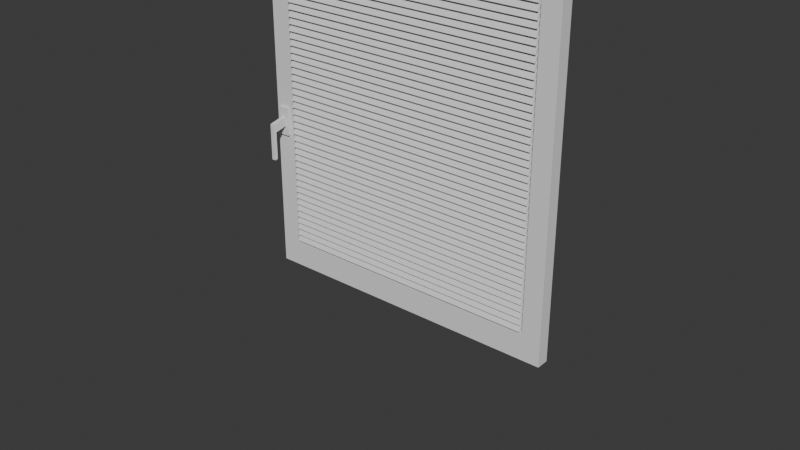 # Source: okno.blend  (saved by Blender 4.2.66; exported with 4.5.12 LTS)
import bpy
from mathutils import Matrix  # noqa: F401  (used for matrix-valued properties, if any)

bpy.ops.wm.read_factory_settings(use_empty=True)
scene = bpy.context.scene
scene.name = 'Scene'

# ---- collections
col_collection = bpy.data.collections.new('Collection'); scene.collection.children.link(col_collection)

# ---- world
world_world = bpy.data.worlds.new('World'); scene.world = world_world
world_world.use_nodes = True; world_world.node_tree.nodes.clear()
_N = world_world.node_tree.nodes; _L = world_world.node_tree.links
n0 = _N.new('ShaderNodeOutputWorld'); n0.name = 'World Output'; n0.location = (300, 300)
n1 = _N.new('ShaderNodeBackground'); n1.name = 'Background'; n1.location = (10, 300)
n1.inputs[0].default_value = (0.05088, 0.05088, 0.05088, 1.0)
_L.new(n1.outputs[0], n0.inputs[0])
n0.is_active_output = True
world_world.color = (0.05088, 0.05088, 0.05088)
world_world.sun_shadow_jitter_overblur = 0.0

# ---- meshes
me_cube_001 = bpy.data.meshes.new('Cube.001')
me_cube_001.from_pydata([(-0.5263, -0.025, 0.1), (-0.5263, -0.025, 1.3), (0.5263, -0.025, 1.3), (0.5263, -0.025, 0.1), (-0.6, -0.025, 0.0), (-0.6, -0.025, 1.4), (-0.6, 0.025, 1.4), (-0.6, 0.025, 0.0), (0.6, 0.025, 0.0), (0.6, 0.025, 1.4), (0.6, -0.025, 1.4), (0.6, -0.025, 0.0), (-0.5263, -0.0125, 0.1), (-0.5263, -0.0125, 1.3), (0.5263, -0.0125, 1.3), (0.5263, -0.0125, 0.1), (-0.5194, -0.03056, 1.271), (0.5194, -0.03056, 1.271), (-0.5194, -0.01788, 1.298), (0.5194, -0.01788, 1.298), (-0.5194, -0.01335, 1.296), (-0.5194, -0.02603, 1.269), (0.5194, -0.02603, 1.269), (0.5194, -0.01335, 1.296), (-0.5194, -0.03056, 1.245), (0.5194, -0.03056, 1.245), (-0.5194, -0.01788, 1.272), (0.5194, -0.01788, 1.272), (-0.5194, -0.01335, 1.27), (-0.5194, -0.02603, 1.243), (0.5194, -0.02603, 1.243), (0.5194, -0.01335, 1.27), (-0.5194, -0.03056, 1.218), (0.5194, -0.03056, 1.218), (-0.5194, -0.01788, 1.245), (0.5194, -0.01788, 1.245), (-0.5194, -0.01335, 1.243), (-0.5194, -0.02603, 1.216), (0.5194, -0.02603, 1.216), (0.5194, -0.01335, 1.243), (-0.5194, -0.03056, 1.192), (0.5194, -0.03056, 1.192), (-0.5194, -0.01788, 1.219), (0.5194, -0.01788, 1.219), (-0.5194, -0.01335, 1.217), (-0.5194, -0.02603, 1.19), (0.5194, -0.02603, 1.19), (0.5194, -0.01335, 1.217), (-0.5194, -0.03056, 1.166), (0.5194, -0.03056, 1.166), (-0.5194, -0.01788, 1.193), (0.5194, -0.01788, 1.193), (-0.5194, -0.01335, 1.191), (-0.5194, -0.02603, 1.163), (0.5194, -0.02603, 1.163), (0.5194, -0.01335, 1.191), (-0.5194, -0.03056, 1.139), (0.5194, -0.03056, 1.139), (-0.5194, -0.01788, 1.166), (0.5194, -0.01788, 1.166), (-0.5194, -0.01335, 1.164), (-0.5194, -0.02603, 1.137), (0.5194, -0.02603, 1.137), (0.5194, -0.01335, 1.164), (-0.5194, -0.03056, 1.113), (0.5194, -0.03056, 1.113), (-0.5194, -0.01788, 1.14), (0.5194, -0.01788, 1.14), (-0.5194, -0.01335, 1.138), (-0.5194, -0.02603, 1.111), (0.5194, -0.02603, 1.111), (0.5194, -0.01335, 1.138), (-0.5194, -0.03056, 1.086), (0.5194, -0.03056, 1.086), (-0.5194, -0.01788, 1.114), (0.5194, -0.01788, 1.114), (-0.5194, -0.01335, 1.111), (-0.5194, -0.02603, 1.084), (0.5194, -0.02603, 1.084), (0.5194, -0.01335, 1.111), (-0.5194, -0.03056, 1.06), (0.5194, -0.03056, 1.06), (-0.5194, -0.01788, 1.087), (0.5194, -0.01788, 1.087), (-0.5194, -0.01335, 1.085), (-0.5194, -0.02603, 1.058), (0.5194, -0.02603, 1.058), (0.5194, -0.01335, 1.085), (-0.5194, -0.03056, 1.034), (0.5194, -0.03056, 1.034), (-0.5194, -0.01788, 1.061), (0.5194, -0.01788, 1.061), (-0.5194, -0.01335, 1.059), (-0.5194, -0.02603, 1.032), (0.5194, -0.02603, 1.032), (0.5194, -0.01335, 1.059), (-0.5194, -0.03056, 1.007), (0.5194, -0.03056, 1.007), (-0.5194, -0.01788, 1.034), (0.5194, -0.01788, 1.034), (-0.5194, -0.01335, 1.032), (-0.5194, -0.02603, 1.005), (0.5194, -0.02603, 1.005), (0.5194, -0.01335, 1.032), (-0.5194, -0.03056, 0.9809), (0.5194, -0.03056, 0.9809), (-0.5194, -0.01788, 1.008), (0.5194, -0.01788, 1.008), (-0.5194, -0.01335, 1.006), (-0.5194, -0.02603, 0.9788), (0.5194, -0.02603, 0.9788), (0.5194, -0.01335, 1.006), (-0.5194, -0.03056, 0.9546), (0.5194, -0.03056, 0.9546), (-0.5194, -0.01788, 0.9818), (0.5194, -0.01788, 0.9818), (-0.5194, -0.01335, 0.9796), (-0.5194, -0.02603, 0.9524), (0.5194, -0.02603, 0.9524), (0.5194, -0.01335, 0.9796), (-0.5194, -0.03056, 0.9282), (0.5194, -0.03056, 0.9282), (-0.5194, -0.01788, 0.9554), (0.5194, -0.01788, 0.9554), (-0.5194, -0.01335, 0.9533), (-0.5194, -0.02603, 0.9261), (0.5194, -0.02603, 0.9261), (0.5194, -0.01335, 0.9533), (-0.5194, -0.03056, 0.9018), (0.5194, -0.03056, 0.9018), (-0.5194, -0.01788, 0.929), (0.5194, -0.01788, 0.929), (-0.5194, -0.01335, 0.9269), (-0.5194, -0.02603, 0.8997), (0.5194, -0.02603, 0.8997), (0.5194, -0.01335, 0.9269), (-0.5194, -0.03056, 0.8754), (0.5194, -0.03056, 0.8754), (-0.5194, -0.01788, 0.9026), (0.5194, -0.01788, 0.9026), (-0.5194, -0.01335, 0.9005), (-0.5194, -0.02603, 0.8733), (0.5194, -0.02603, 0.8733), (0.5194, -0.01335, 0.9005), (-0.5194, -0.03056, 0.8491), (0.5194, -0.03056, 0.8491), (-0.5194, -0.01788, 0.8763), (0.5194, -0.01788, 0.8763), (-0.5194, -0.01335, 0.8742), (-0.5194, -0.02603, 0.847), (0.5194, -0.02603, 0.847), (0.5194, -0.01335, 0.8742), (-0.5194, -0.03056, 0.8227), (0.5194, -0.03056, 0.8227), (-0.5194, -0.01788, 0.8499), (0.5194, -0.01788, 0.8499), (-0.5194, -0.01335, 0.8478), (-0.5194, -0.02603, 0.8206), (0.5194, -0.02603, 0.8206), (0.5194, -0.01335, 0.8478), (-0.5194, -0.03056, 0.7963), (0.5194, -0.03056, 0.7963), (-0.5194, -0.01788, 0.8235), (0.5194, -0.01788, 0.8235), (-0.5194, -0.01335, 0.8214), (-0.5194, -0.02603, 0.7942), (0.5194, -0.02603, 0.7942), (0.5194, -0.01335, 0.8214), (-0.5194, -0.03056, 0.77), (0.5194, -0.03056, 0.77), (-0.5194, -0.01788, 0.7971), (0.5194, -0.01788, 0.7971), (-0.5194, -0.01335, 0.795), (-0.5194, -0.02603, 0.7678), (0.5194, -0.02603, 0.7678), (0.5194, -0.01335, 0.795), (-0.5194, -0.03056, 0.7436), (0.5194, -0.03056, 0.7436), (-0.5194, -0.01788, 0.7708), (0.5194, -0.01788, 0.7708), (-0.5194, -0.01335, 0.7687), (-0.5194, -0.02603, 0.7415), (0.5194, -0.02603, 0.7415), (0.5194, -0.01335, 0.7687), (-0.5194, -0.03056, 0.7172), (0.5194, -0.03056, 0.7172), (-0.5194, -0.01788, 0.7444), (0.5194, -0.01788, 0.7444), (-0.5194, -0.01335, 0.7423), (-0.5194, -0.02603, 0.7151), (0.5194, -0.02603, 0.7151), (0.5194, -0.01335, 0.7423), (-0.5194, -0.03056, 0.6908), (0.5194, -0.03056, 0.6908), (-0.5194, -0.01788, 0.718), (0.5194, -0.01788, 0.718), (-0.5194, -0.01335, 0.7159), (-0.5194, -0.02603, 0.6887), (0.5194, -0.02603, 0.6887), (0.5194, -0.01335, 0.7159), (-0.5194, -0.03056, 0.6645), (0.5194, -0.03056, 0.6645), (-0.5194, -0.01788, 0.6917), (0.5194, -0.01788, 0.6917), (-0.5194, -0.01335, 0.6895), (-0.5194, -0.02603, 0.6624), (0.5194, -0.02603, 0.6624), (0.5194, -0.01335, 0.6895), (-0.5194, -0.03056, 0.6381), (0.5194, -0.03056, 0.6381), (-0.5194, -0.01788, 0.6653), (0.5194, -0.01788, 0.6653), (-0.5194, -0.01335, 0.6632), (-0.5194, -0.02603, 0.636), (0.5194, -0.02603, 0.636), (0.5194, -0.01335, 0.6632), (-0.5194, -0.03056, 0.6117), (0.5194, -0.03056, 0.6117), (-0.5194, -0.01788, 0.6389), (0.5194, -0.01788, 0.6389), (-0.5194, -0.01335, 0.6368), (-0.5194, -0.02603, 0.6096), (0.5194, -0.02603, 0.6096), (0.5194, -0.01335, 0.6368), (-0.5194, -0.03056, 0.5854), (0.5194, -0.03056, 0.5854), (-0.5194, -0.01788, 0.6125), (0.5194, -0.01788, 0.6125), (-0.5194, -0.01335, 0.6104), (-0.5194, -0.02603, 0.5832), (0.5194, -0.02603, 0.5832), (0.5194, -0.01335, 0.6104), (-0.5194, -0.03056, 0.559), (0.5194, -0.03056, 0.559), (-0.5194, -0.01788, 0.5862), (0.5194, -0.01788, 0.5862), (-0.5194, -0.01335, 0.5841), (-0.5194, -0.02603, 0.5569), (0.5194, -0.02603, 0.5569), (0.5194, -0.01335, 0.5841), (-0.5194, -0.03056, 0.5326), (0.5194, -0.03056, 0.5326), (-0.5194, -0.01788, 0.5598), (0.5194, -0.01788, 0.5598), (-0.5194, -0.01335, 0.5577), (-0.5194, -0.02603, 0.5305), (0.5194, -0.02603, 0.5305), (0.5194, -0.01335, 0.5577), (-0.5194, -0.03056, 0.5062), (0.5194, -0.03056, 0.5062), (-0.5194, -0.01788, 0.5334), (0.5194, -0.01788, 0.5334), (-0.5194, -0.01335, 0.5313), (-0.5194, -0.02603, 0.5041), (0.5194, -0.02603, 0.5041), (0.5194, -0.01335, 0.5313), (-0.5194, -0.03056, 0.4799), (0.5194, -0.03056, 0.4799), (-0.5194, -0.01788, 0.5071), (0.5194, -0.01788, 0.5071), (-0.5194, -0.01335, 0.5049), (-0.5194, -0.02603, 0.4778), (0.5194, -0.02603, 0.4778), (0.5194, -0.01335, 0.5049), (-0.5194, -0.03056, 0.4535), (0.5194, -0.03056, 0.4535), (-0.5194, -0.01788, 0.4807), (0.5194, -0.01788, 0.4807), (-0.5194, -0.01335, 0.4786), (-0.5194, -0.02603, 0.4514), (0.5194, -0.02603, 0.4514), (0.5194, -0.01335, 0.4786), (-0.5194, -0.03056, 0.4271), (0.5194, -0.03056, 0.4271), (-0.5194, -0.01788, 0.4543), (0.5194, -0.01788, 0.4543), (-0.5194, -0.01335, 0.4522), (-0.5194, -0.02603, 0.425), (0.5194, -0.02603, 0.425), (0.5194, -0.01335, 0.4522), (-0.5194, -0.03056, 0.4007), (0.5194, -0.03056, 0.4007), (-0.5194, -0.01788, 0.4279), (0.5194, -0.01788, 0.4279), (-0.5194, -0.01335, 0.4258), (-0.5194, -0.02603, 0.3986), (0.5194, -0.02603, 0.3986), (0.5194, -0.01335, 0.4258), (-0.5194, -0.03056, 0.3744), (0.5194, -0.03056, 0.3744), (-0.5194, -0.01788, 0.4016), (0.5194, -0.01788, 0.4016), (-0.5194, -0.01335, 0.3995), (-0.5194, -0.02603, 0.3723), (0.5194, -0.02603, 0.3723), (0.5194, -0.01335, 0.3995), (-0.5194, -0.03056, 0.348), (0.5194, -0.03056, 0.348), (-0.5194, -0.01788, 0.3752), (0.5194, -0.01788, 0.3752), (-0.5194, -0.01335, 0.3731), (-0.5194, -0.02603, 0.3459), (0.5194, -0.02603, 0.3459), (0.5194, -0.01335, 0.3731), (-0.5194, -0.03056, 0.3216), (0.5194, -0.03056, 0.3216), (-0.5194, -0.01788, 0.3488), (0.5194, -0.01788, 0.3488), (-0.5194, -0.01335, 0.3467), (-0.5194, -0.02603, 0.3195), (0.5194, -0.02603, 0.3195), (0.5194, -0.01335, 0.3467), (-0.5194, -0.03056, 0.2953), (0.5194, -0.03056, 0.2953), (-0.5194, -0.01788, 0.3225), (0.5194, -0.01788, 0.3225), (-0.5194, -0.01335, 0.3203), (-0.5194, -0.02603, 0.2931), (0.5194, -0.02603, 0.2931), (0.5194, -0.01335, 0.3203), (-0.5194, -0.03056, 0.2689), (0.5194, -0.03056, 0.2689), (-0.5194, -0.01788, 0.2961), (0.5194, -0.01788, 0.2961), (-0.5194, -0.01335, 0.294), (-0.5194, -0.02603, 0.2668), (0.5194, -0.02603, 0.2668), (0.5194, -0.01335, 0.294), (-0.5194, -0.03056, 0.2425), (0.5194, -0.03056, 0.2425), (-0.5194, -0.01788, 0.2697), (0.5194, -0.01788, 0.2697), (-0.5194, -0.01335, 0.2676), (-0.5194, -0.02603, 0.2404), (0.5194, -0.02603, 0.2404), (0.5194, -0.01335, 0.2676), (-0.5194, -0.03056, 0.2161), (0.5194, -0.03056, 0.2161), (-0.5194, -0.01788, 0.2433), (0.5194, -0.01788, 0.2433), (-0.5194, -0.01335, 0.2412), (-0.5194, -0.02603, 0.214), (0.5194, -0.02603, 0.214), (0.5194, -0.01335, 0.2412), (-0.5194, -0.03056, 0.1898), (0.5194, -0.03056, 0.1898), (-0.5194, -0.01788, 0.217), (0.5194, -0.01788, 0.217), (-0.5194, -0.01335, 0.2148), (-0.5194, -0.02603, 0.1877), (0.5194, -0.02603, 0.1877), (0.5194, -0.01335, 0.2148), (-0.5194, -0.03056, 0.1634), (0.5194, -0.03056, 0.1634), (-0.5194, -0.01788, 0.1906), (0.5194, -0.01788, 0.1906), (-0.5194, -0.01335, 0.1885), (-0.5194, -0.02603, 0.1613), (0.5194, -0.02603, 0.1613), (0.5194, -0.01335, 0.1885), (-0.5194, -0.03056, 0.137), (0.5194, -0.03056, 0.137), (-0.5194, -0.01788, 0.1642), (0.5194, -0.01788, 0.1642), (-0.5194, -0.01335, 0.1621), (-0.5194, -0.02603, 0.1349), (0.5194, -0.02603, 0.1349), (0.5194, -0.01335, 0.1621), (-0.5194, -0.03056, 0.1107), (0.5194, -0.03056, 0.1107), (-0.5194, -0.01788, 0.1378), (0.5194, -0.01788, 0.1378), (-0.5194, -0.01335, 0.1357), (-0.5194, -0.02603, 0.1085), (0.5194, -0.02603, 0.1085), (0.5194, -0.01335, 0.1357)], [], [(4, 5, 6, 7), (8, 9, 10, 11), (7, 8, 11, 4), (9, 6, 5, 10), (0, 1, 5, 4), (2, 3, 11, 10), (3, 0, 4, 11), (1, 2, 10, 5), (15, 14, 13, 12), (1, 0, 12, 13), (2, 1, 13, 14), (3, 2, 14, 15), (0, 3, 15, 12), (16, 17, 19, 18), (21, 20, 23, 22), (19, 23, 20, 18), (16, 21, 22, 17), (17, 22, 23, 19), (18, 20, 21, 16), (24, 25, 27, 26), (29, 28, 31, 30), (27, 31, 28, 26), (24, 29, 30, 25), (25, 30, 31, 27), (26, 28, 29, 24), (32, 33, 35, 34), (37, 36, 39, 38), (35, 39, 36, 34), (32, 37, 38, 33), (33, 38, 39, 35), (34, 36, 37, 32), (40, 41, 43, 42), (45, 44, 47, 46), (43, 47, 44, 42), (40, 45, 46, 41), (41, 46, 47, 43), (42, 44, 45, 40), (48, 49, 51, 50), (53, 52, 55, 54), (51, 55, 52, 50), (48, 53, 54, 49), (49, 54, 55, 51), (50, 52, 53, 48), (56, 57, 59, 58), (61, 60, 63, 62), (59, 63, 60, 58), (56, 61, 62, 57), (57, 62, 63, 59), (58, 60, 61, 56), (64, 65, 67, 66), (69, 68, 71, 70), (67, 71, 68, 66), (64, 69, 70, 65), (65, 70, 71, 67), (66, 68, 69, 64), (72, 73, 75, 74), (77, 76, 79, 78), (75, 79, 76, 74), (72, 77, 78, 73), (73, 78, 79, 75), (74, 76, 77, 72), (80, 81, 83, 82), (85, 84, 87, 86), (83, 87, 84, 82), (80, 85, 86, 81), (81, 86, 87, 83), (82, 84, 85, 80), (88, 89, 91, 90), (93, 92, 95, 94), (91, 95, 92, 90), (88, 93, 94, 89), (89, 94, 95, 91), (90, 92, 93, 88), (96, 97, 99, 98), (101, 100, 103, 102), (99, 103, 100, 98), (96, 101, 102, 97), (97, 102, 103, 99), (98, 100, 101, 96), (104, 105, 107, 106), (109, 108, 111, 110), (107, 111, 108, 106), (104, 109, 110, 105), (105, 110, 111, 107), (106, 108, 109, 104), (112, 113, 115, 114), (117, 116, 119, 118), (115, 119, 116, 114), (112, 117, 118, 113), (113, 118, 119, 115), (114, 116, 117, 112), (120, 121, 123, 122), (125, 124, 127, 126), (123, 127, 124, 122), (120, 125, 126, 121), (121, 126, 127, 123), (122, 124, 125, 120), (128, 129, 131, 130), (133, 132, 135, 134), (131, 135, 132, 130), (128, 133, 134, 129), (129, 134, 135, 131), (130, 132, 133, 128), (136, 137, 139, 138), (141, 140, 143, 142), (139, 143, 140, 138), (136, 141, 142, 137), (137, 142, 143, 139), (138, 140, 141, 136), (144, 145, 147, 146), (149, 148, 151, 150), (147, 151, 148, 146), (144, 149, 150, 145), (145, 150, 151, 147), (146, 148, 149, 144), (152, 153, 155, 154), (157, 156, 159, 158), (155, 159, 156, 154), (152, 157, 158, 153), (153, 158, 159, 155), (154, 156, 157, 152), (160, 161, 163, 162), (165, 164, 167, 166), (163, 167, 164, 162), (160, 165, 166, 161), (161, 166, 167, 163), (162, 164, 165, 160), (168, 169, 171, 170), (173, 172, 175, 174), (171, 175, 172, 170), (168, 173, 174, 169), (169, 174, 175, 171), (170, 172, 173, 168), (176, 177, 179, 178), (181, 180, 183, 182), (179, 183, 180, 178), (176, 181, 182, 177), (177, 182, 183, 179), (178, 180, 181, 176), (184, 185, 187, 186), (189, 188, 191, 190), (187, 191, 188, 186), (184, 189, 190, 185), (185, 190, 191, 187), (186, 188, 189, 184), (192, 193, 195, 194), (197, 196, 199, 198), (195, 199, 196, 194), (192, 197, 198, 193), (193, 198, 199, 195), (194, 196, 197, 192), (200, 201, 203, 202), (205, 204, 207, 206), (203, 207, 204, 202), (200, 205, 206, 201), (201, 206, 207, 203), (202, 204, 205, 200), (208, 209, 211, 210), (213, 212, 215, 214), (211, 215, 212, 210), (208, 213, 214, 209), (209, 214, 215, 211), (210, 212, 213, 208), (216, 217, 219, 218), (221, 220, 223, 222), (219, 223, 220, 218), (216, 221, 222, 217), (217, 222, 223, 219), (218, 220, 221, 216), (224, 225, 227, 226), (229, 228, 231, 230), (227, 231, 228, 226), (224, 229, 230, 225), (225, 230, 231, 227), (226, 228, 229, 224), (232, 233, 235, 234), (237, 236, 239, 238), (235, 239, 236, 234), (232, 237, 238, 233), (233, 238, 239, 235), (234, 236, 237, 232), (240, 241, 243, 242), (245, 244, 247, 246), (243, 247, 244, 242), (240, 245, 246, 241), (241, 246, 247, 243), (242, 244, 245, 240), (248, 249, 251, 250), (253, 252, 255, 254), (251, 255, 252, 250), (248, 253, 254, 249), (249, 254, 255, 251), (250, 252, 253, 248), (256, 257, 259, 258), (261, 260, 263, 262), (259, 263, 260, 258), (256, 261, 262, 257), (257, 262, 263, 259), (258, 260, 261, 256), (264, 265, 267, 266), (269, 268, 271, 270), (267, 271, 268, 266), (264, 269, 270, 265), (265, 270, 271, 267), (266, 268, 269, 264), (272, 273, 275, 274), (277, 276, 279, 278), (275, 279, 276, 274), (272, 277, 278, 273), (273, 278, 279, 275), (274, 276, 277, 272), (280, 281, 283, 282), (285, 284, 287, 286), (283, 287, 284, 282), (280, 285, 286, 281), (281, 286, 287, 283), (282, 284, 285, 280), (288, 289, 291, 290), (293, 292, 295, 294), (291, 295, 292, 290), (288, 293, 294, 289), (289, 294, 295, 291), (290, 292, 293, 288), (296, 297, 299, 298), (301, 300, 303, 302), (299, 303, 300, 298), (296, 301, 302, 297), (297, 302, 303, 299), (298, 300, 301, 296), (304, 305, 307, 306), (309, 308, 311, 310), (307, 311, 308, 306), (304, 309, 310, 305), (305, 310, 311, 307), (306, 308, 309, 304), (312, 313, 315, 314), (317, 316, 319, 318), (315, 319, 316, 314), (312, 317, 318, 313), (313, 318, 319, 315), (314, 316, 317, 312), (320, 321, 323, 322), (325, 324, 327, 326), (323, 327, 324, 322), (320, 325, 326, 321), (321, 326, 327, 323), (322, 324, 325, 320), (328, 329, 331, 330), (333, 332, 335, 334), (331, 335, 332, 330), (328, 333, 334, 329), (329, 334, 335, 331), (330, 332, 333, 328), (336, 337, 339, 338), (341, 340, 343, 342), (339, 343, 340, 338), (336, 341, 342, 337), (337, 342, 343, 339), (338, 340, 341, 336), (344, 345, 347, 346), (349, 348, 351, 350), (347, 351, 348, 346), (344, 349, 350, 345), (345, 350, 351, 347), (346, 348, 349, 344), (352, 353, 355, 354), (357, 356, 359, 358), (355, 359, 356, 354), (352, 357, 358, 353), (353, 358, 359, 355), (354, 356, 357, 352), (360, 361, 363, 362), (365, 364, 367, 366), (363, 367, 364, 362), (360, 365, 366, 361), (361, 366, 367, 363), (362, 364, 365, 360), (368, 369, 371, 370), (373, 372, 375, 374), (371, 375, 372, 370), (368, 373, 374, 369), (369, 374, 375, 371), (370, 372, 373, 368)])
_uv = me_cube_001.uv_layers.new(name='UVMap')
_uv.uv.foreach_set('vector', [0.01892, 0.01892, 0.01892, 0.3964, 0.005435, 0.3964, 0.005435, 0.01892, 0.356, 0.01892, 0.356, 0.3964, 0.3425, 0.3964, 0.3425, 0.01892, 0.01892, 0.005435, 0.3425, 0.005435, 0.3425, 0.01892, 0.01892, 0.01892, 0.3425, 0.4099, 0.01892, 0.4099, 0.01892, 0.3964, 0.3425, 0.3964, 0.03878, 0.04588, 0.03878, 0.3695, 0.01892, 0.3964, 0.01892, 0.01892, 0.3226, 0.3695, 0.3226, 0.04588, 0.3425, 0.01892, 0.3425, 0.3964, 0.3226, 0.04588, 0.03878, 0.04588, 0.01892, 0.01892, 0.3425, 0.01892, 0.03878, 0.3695, 0.3226, 0.3695, 0.3425, 0.3964, 0.01892, 0.3964, 0.6507, 0.005435, 0.6507, 0.329, 0.3668, 0.329, 0.3668, 0.005435, 0.3811, 0.6635, 0.3811, 0.3399, 0.3845, 0.3399, 0.3845, 0.6635, 0.4129, 0.3399, 0.4129, 0.6237, 0.4096, 0.6237, 0.4096, 0.3399, 0.3702, 0.3399, 0.3702, 0.6635, 0.3668, 0.6635, 0.3668, 0.3399, 0.3953, 0.6237, 0.3953, 0.3399, 0.3987, 0.3399, 0.3987, 0.6237, 0.7148, 0.6213, 0.7148, 0.3412, 0.7067, 0.3412, 0.7067, 0.6213, 0.4861, 0.9137, 0.4942, 0.9137, 0.4942, 0.6336, 0.4861, 0.6336, 0.7067, 0.3412, 0.7053, 0.3412, 0.7053, 0.6213, 0.7067, 0.6213, 0.7148, 0.6213, 0.7161, 0.6213, 0.7161, 0.3412, 0.7148, 0.3412, 0.7148, 0.3412, 0.7148, 0.3399, 0.7067, 0.3399, 0.7067, 0.3412, 0.7067, 0.6213, 0.7067, 0.6227, 0.7148, 0.6227, 0.7148, 0.6213, 0.4252, 0.3412, 0.4252, 0.6213, 0.4332, 0.6213, 0.4332, 0.3412, 0.8569, 0.62, 0.865, 0.62, 0.865, 0.3399, 0.8569, 0.3399, 0.4332, 0.6213, 0.4346, 0.6213, 0.4346, 0.3412, 0.4332, 0.3412, 0.4252, 0.3412, 0.4238, 0.3412, 0.4238, 0.6213, 0.4252, 0.6213, 0.4252, 0.6213, 0.4252, 0.6227, 0.4332, 0.6227, 0.4332, 0.6213, 0.4332, 0.3412, 0.4332, 0.3399, 0.4252, 0.3399, 0.4252, 0.3412, 0.8366, 0.3412, 0.8366, 0.6213, 0.8447, 0.6213, 0.8447, 0.3412, 0.505, 0.9137, 0.5131, 0.9137, 0.5131, 0.6336, 0.505, 0.6336, 0.8447, 0.6213, 0.8461, 0.6213, 0.8461, 0.3412, 0.8447, 0.3412, 0.8366, 0.3412, 0.8353, 0.3412, 0.8353, 0.6213, 0.8366, 0.6213, 0.8366, 0.6213, 0.8366, 0.6227, 0.8447, 0.6227, 0.8447, 0.6213, 0.8447, 0.3412, 0.8447, 0.3399, 0.8366, 0.3399, 0.8366, 0.3412, 0.7797, 0.6213, 0.7797, 0.3412, 0.7717, 0.3412, 0.7717, 0.6213, 0.8944, 0.2855, 0.9025, 0.2855, 0.9025, 0.005435, 0.8944, 0.005435, 0.7717, 0.3412, 0.7703, 0.3412, 0.7703, 0.6213, 0.7717, 0.6213, 0.7797, 0.6213, 0.7811, 0.6213, 0.7811, 0.3412, 0.7797, 0.3412, 0.7797, 0.3412, 0.7797, 0.3399, 0.7717, 0.3399, 0.7717, 0.3412, 0.7717, 0.6213, 0.7717, 0.6227, 0.7797, 0.6227, 0.7797, 0.6213, 0.8014, 0.6213, 0.8014, 0.3412, 0.7933, 0.3412, 0.7933, 0.6213, 0.8565, 0.2855, 0.8646, 0.2855, 0.8646, 0.005435, 0.8565, 0.005435, 0.7933, 0.3412, 0.792, 0.3412, 0.792, 0.6213, 0.7933, 0.6213, 0.8014, 0.6213, 0.8027, 0.6213, 0.8027, 0.3412, 0.8014, 0.3412, 0.8014, 0.3412, 0.8014, 0.3399, 0.7933, 0.3399, 0.7933, 0.3412, 0.7933, 0.6213, 0.7933, 0.6227, 0.8014, 0.6227, 0.8014, 0.6213, 0.736, 0.2869, 0.736, 0.006783, 0.7279, 0.006783, 0.7279, 0.2869, 0.524, 0.9137, 0.5321, 0.9137, 0.5321, 0.6336, 0.524, 0.6336, 0.7279, 0.006783, 0.7265, 0.006783, 0.7265, 0.2869, 0.7279, 0.2869, 0.736, 0.2869, 0.7373, 0.2869, 0.7373, 0.006783, 0.736, 0.006783, 0.736, 0.006783, 0.736, 0.005435, 0.7279, 0.005435, 0.7279, 0.006783, 0.7279, 0.2869, 0.7279, 0.2882, 0.736, 0.2882, 0.736, 0.2869, 0.8226, 0.2869, 0.8226, 0.006783, 0.8145, 0.006783, 0.8145, 0.2869, 0.4238, 0.9137, 0.4319, 0.9137, 0.4319, 0.6336, 0.4238, 0.6336, 0.8145, 0.006783, 0.8132, 0.006783, 0.8132, 0.2869, 0.8145, 0.2869, 0.8226, 0.2869, 0.8239, 0.2869, 0.8239, 0.006783, 0.8226, 0.006783, 0.8226, 0.006783, 0.8226, 0.005435, 0.8145, 0.005435, 0.8145, 0.006783, 0.8145, 0.2869, 0.8145, 0.2882, 0.8226, 0.2882, 0.8226, 0.2869, 0.8231, 0.6213, 0.8231, 0.3412, 0.815, 0.3412, 0.815, 0.6213, 0.8948, 0.62, 0.9029, 0.62, 0.9029, 0.3399, 0.8948, 0.3399, 0.815, 0.3412, 0.8136, 0.3412, 0.8136, 0.6213, 0.815, 0.6213, 0.8231, 0.6213, 0.8244, 0.6213, 0.8244, 0.3412, 0.8231, 0.3412, 0.8231, 0.3412, 0.8231, 0.3399, 0.815, 0.3399, 0.815, 0.3412, 0.815, 0.6213, 0.815, 0.6227, 0.8231, 0.6227, 0.8231, 0.6213, 0.8009, 0.2869, 0.8009, 0.006783, 0.7928, 0.006783, 0.7928, 0.2869, 0.8569, 0.911, 0.865, 0.911, 0.865, 0.6309, 0.8569, 0.6309, 0.7928, 0.006783, 0.7915, 0.006783, 0.7915, 0.2869, 0.7928, 0.2869, 0.8009, 0.2869, 0.8023, 0.2869, 0.8023, 0.006783, 0.8009, 0.006783, 0.8009, 0.006783, 0.8009, 0.005435, 0.7928, 0.005435, 0.7928, 0.006783, 0.7928, 0.2869, 0.7928, 0.2882, 0.8009, 0.2882, 0.8009, 0.2869, 0.8442, 0.2869, 0.8442, 0.006783, 0.8362, 0.006783, 0.8362, 0.2869, 0.543, 0.9137, 0.551, 0.9137, 0.551, 0.6336, 0.543, 0.6336, 0.8362, 0.006783, 0.8348, 0.006783, 0.8348, 0.2869, 0.8362, 0.2869, 0.8442, 0.2869, 0.8456, 0.2869, 0.8456, 0.006783, 0.8442, 0.006783, 0.8442, 0.006783, 0.8442, 0.005435, 0.8362, 0.005435, 0.8362, 0.006783, 0.8362, 0.2869, 0.8362, 0.2882, 0.8442, 0.2882, 0.8442, 0.2869, 0.7576, 0.2869, 0.7576, 0.006783, 0.7495, 0.006783, 0.7495, 0.2869, 0.662, 0.9137, 0.6701, 0.9137, 0.6701, 0.6336, 0.662, 0.6336, 0.7495, 0.006783, 0.7482, 0.006783, 0.7482, 0.2869, 0.7495, 0.2869, 0.7576, 0.2869, 0.759, 0.2869, 0.759, 0.006783, 0.7576, 0.006783, 0.7576, 0.006783, 0.7576, 0.005435, 0.7495, 0.005435, 0.7495, 0.006783, 0.7495, 0.2869, 0.7495, 0.2882, 0.7576, 0.2882, 0.7576, 0.2869, 0.7581, 0.6213, 0.7581, 0.3412, 0.75, 0.3412, 0.75, 0.6213, 0.681, 0.9137, 0.6891, 0.9137, 0.6891, 0.6336, 0.681, 0.6336, 0.75, 0.3412, 0.7486, 0.3412, 0.7486, 0.6213, 0.75, 0.6213, 0.7581, 0.6213, 0.7594, 0.6213, 0.7594, 0.3412, 0.7581, 0.3412, 0.7581, 0.3412, 0.7581, 0.3399, 0.75, 0.3399, 0.75, 0.3412, 0.75, 0.6213, 0.75, 0.6227, 0.7581, 0.6227, 0.7581, 0.6213, 0.2233, 0.4221, 0.2233, 0.7022, 0.2314, 0.7022, 0.2314, 0.4221, 0.9517, 0.62, 0.9598, 0.62, 0.9598, 0.3399, 0.9517, 0.3399, 0.2314, 0.7022, 0.2328, 0.7022, 0.2328, 0.4221, 0.2314, 0.4221, 0.2233, 0.4221, 0.222, 0.4221, 0.222, 0.7022, 0.2233, 0.7022, 0.2233, 0.7022, 0.2233, 0.7036, 0.2314, 0.7036, 0.2314, 0.7022, 0.2314, 0.4221, 0.2314, 0.4208, 0.2233, 0.4208, 0.2233, 0.4221, 0.4468, 0.3412, 0.4468, 0.6213, 0.4549, 0.6213, 0.4549, 0.3412, 0.9707, 0.911, 0.9788, 0.911, 0.9788, 0.6309, 0.9707, 0.6309, 0.4549, 0.6213, 0.4563, 0.6213, 0.4563, 0.3412, 0.4549, 0.3412, 0.4468, 0.3412, 0.4455, 0.3412, 0.4455, 0.6213, 0.4468, 0.6213, 0.4468, 0.6213, 0.4468, 0.6227, 0.4549, 0.6227, 0.4549, 0.6213, 0.4549, 0.3412, 0.4549, 0.3399, 0.4468, 0.3399, 0.4468, 0.3412, 0.4685, 0.3412, 0.4685, 0.6213, 0.4766, 0.6213, 0.4766, 0.3412, 0.9517, 0.911, 0.9598, 0.911, 0.9598, 0.6309, 0.9517, 0.6309, 0.4766, 0.6213, 0.4779, 0.6213, 0.4779, 0.3412, 0.4766, 0.3412, 0.4685, 0.3412, 0.4671, 0.3412, 0.4671, 0.6213, 0.4685, 0.6213, 0.4685, 0.6213, 0.4685, 0.6227, 0.4766, 0.6227, 0.4766, 0.6213, 0.4766, 0.3412, 0.4766, 0.3399, 0.4685, 0.3399, 0.4685, 0.3412, 0.4982, 0.6213, 0.4982, 0.3412, 0.4901, 0.3412, 0.4901, 0.6213, 0.9702, 0.2855, 0.9783, 0.2855, 0.9783, 0.005435, 0.9702, 0.005435, 0.4901, 0.3412, 0.4888, 0.3412, 0.4888, 0.6213, 0.4901, 0.6213, 0.4982, 0.6213, 0.4996, 0.6213, 0.4996, 0.3412, 0.4982, 0.3412, 0.4982, 0.3412, 0.4982, 0.3399, 0.4901, 0.3399, 0.4901, 0.3412, 0.4901, 0.6213, 0.4901, 0.6227, 0.4982, 0.6227, 0.4982, 0.6213, 0.5334, 0.3412, 0.5334, 0.6213, 0.5415, 0.6213, 0.5415, 0.3412, 0.03518, 0.7145, 0.02709, 0.7145, 0.02709, 0.9946, 0.03518, 0.9946, 0.5415, 0.6213, 0.5429, 0.6213, 0.5429, 0.3412, 0.5415, 0.3412, 0.5334, 0.3412, 0.5321, 0.3412, 0.5321, 0.6213, 0.5334, 0.6213, 0.5334, 0.6213, 0.5334, 0.6227, 0.5415, 0.6227, 0.5415, 0.6213, 0.5415, 0.3412, 0.5415, 0.3399, 0.5334, 0.3399, 0.5334, 0.3412, 0.5767, 0.3412, 0.5767, 0.6213, 0.5848, 0.6213, 0.5848, 0.3412, 0.9707, 0.62, 0.9788, 0.62, 0.9788, 0.3399, 0.9707, 0.3399, 0.5848, 0.6213, 0.5862, 0.6213, 0.5862, 0.3412, 0.5848, 0.3412, 0.5767, 0.3412, 0.5754, 0.3412, 0.5754, 0.6213, 0.5767, 0.6213, 0.5767, 0.6213, 0.5767, 0.6227, 0.5848, 0.6227, 0.5848, 0.6213, 0.5848, 0.3412, 0.5848, 0.3399, 0.5767, 0.3399, 0.5767, 0.3412, 0.5199, 0.6213, 0.5199, 0.3412, 0.5118, 0.3412, 0.5118, 0.6213, 0.005435, 0.9946, 0.01352, 0.9946, 0.01352, 0.7145, 0.005435, 0.7145, 0.5118, 0.3412, 0.5104, 0.3412, 0.5104, 0.6213, 0.5118, 0.6213, 0.5199, 0.6213, 0.5212, 0.6213, 0.5212, 0.3412, 0.5199, 0.3412, 0.5199, 0.3412, 0.5199, 0.3399, 0.5118, 0.3399, 0.5118, 0.3412, 0.5118, 0.6213, 0.5118, 0.6227, 0.5199, 0.6227, 0.5199, 0.6213, 0.2531, 0.7022, 0.2531, 0.4221, 0.245, 0.4221, 0.245, 0.7022, 0.6187, 0.9137, 0.6268, 0.9137, 0.6268, 0.6336, 0.6187, 0.6336, 0.245, 0.4221, 0.2436, 0.4221, 0.2436, 0.7022, 0.245, 0.7022, 0.2531, 0.7022, 0.2544, 0.7022, 0.2544, 0.4221, 0.2531, 0.4221, 0.2531, 0.4221, 0.2531, 0.4208, 0.245, 0.4208, 0.245, 0.4221, 0.245, 0.7022, 0.245, 0.7036, 0.2531, 0.7036, 0.2531, 0.7022, 0.6201, 0.3412, 0.6201, 0.6213, 0.6282, 0.6213, 0.6282, 0.3412, 0.8759, 0.911, 0.884, 0.911, 0.884, 0.6309, 0.8759, 0.6309, 0.6282, 0.6213, 0.6295, 0.6213, 0.6295, 0.3412, 0.6282, 0.3412, 0.6201, 0.3412, 0.6187, 0.3412, 0.6187, 0.6213, 0.6201, 0.6213, 0.6201, 0.6213, 0.6201, 0.6227, 0.6282, 0.6227, 0.6282, 0.6213, 0.6282, 0.3412, 0.6282, 0.3399, 0.6201, 0.3399, 0.6201, 0.3412, 0.2747, 0.7022, 0.2747, 0.4221, 0.2667, 0.4221, 0.2667, 0.7022, 0.5835, 0.6336, 0.5754, 0.6336, 0.5754, 0.9137, 0.5835, 0.9137, 0.2667, 0.4221, 0.2653, 0.4221, 0.2653, 0.7022, 0.2667, 0.7022, 0.2747, 0.7022, 0.2761, 0.7022, 0.2761, 0.4221, 0.2747, 0.4221, 0.2747, 0.4221, 0.2747, 0.4208, 0.2667, 0.4208, 0.2667, 0.4221, 0.2667, 0.7022, 0.2667, 0.7036, 0.2747, 0.7036, 0.2747, 0.7022, 0.6927, 0.2869, 0.6927, 0.006783, 0.6846, 0.006783, 0.6846, 0.2869, 0.8754, 0.2855, 0.8835, 0.2855, 0.8835, 0.005435, 0.8754, 0.005435, 0.6846, 0.006783, 0.6832, 0.006783, 0.6832, 0.2869, 0.6846, 0.2869, 0.6927, 0.2869, 0.694, 0.2869, 0.694, 0.006783, 0.6927, 0.006783, 0.6927, 0.006783, 0.6927, 0.005435, 0.6846, 0.005435, 0.6846, 0.006783, 0.6846, 0.2869, 0.6846, 0.2882, 0.6927, 0.2882, 0.6927, 0.2869, 0.6417, 0.3412, 0.6417, 0.6213, 0.6498, 0.6213, 0.6498, 0.3412, 0.8759, 0.62, 0.884, 0.62, 0.884, 0.3399, 0.8759, 0.3399, 0.6498, 0.6213, 0.6512, 0.6213, 0.6512, 0.3412, 0.6498, 0.3412, 0.6417, 0.3412, 0.6404, 0.3412, 0.6404, 0.6213, 0.6417, 0.6213, 0.6417, 0.6213, 0.6417, 0.6227, 0.6498, 0.6227, 0.6498, 0.6213, 0.6498, 0.3412, 0.6498, 0.3399, 0.6417, 0.3399, 0.6417, 0.3412, 0.7283, 0.3412, 0.7283, 0.6213, 0.7364, 0.6213, 0.7364, 0.3412, 0.838, 0.9137, 0.8461, 0.9137, 0.8461, 0.6336, 0.838, 0.6336, 0.7364, 0.6213, 0.7378, 0.6213, 0.7378, 0.3412, 0.7364, 0.3412, 0.7283, 0.3412, 0.727, 0.3412, 0.727, 0.6213, 0.7283, 0.6213, 0.7283, 0.6213, 0.7283, 0.6227, 0.7364, 0.6227, 0.7364, 0.6213, 0.7364, 0.3412, 0.7364, 0.3399, 0.7283, 0.3399, 0.7283, 0.3412, 0.5551, 0.3412, 0.5551, 0.6213, 0.5632, 0.6213, 0.5632, 0.3412, 0.4428, 0.9137, 0.4509, 0.9137, 0.4509, 0.6336, 0.4428, 0.6336, 0.5632, 0.6213, 0.5645, 0.6213, 0.5645, 0.3412, 0.5632, 0.3412, 0.5551, 0.3412, 0.5537, 0.3412, 0.5537, 0.6213, 0.5551, 0.6213, 0.5551, 0.6213, 0.5551, 0.6227, 0.5632, 0.6227, 0.5632, 0.6213, 0.5632, 0.3412, 0.5632, 0.3399, 0.5551, 0.3399, 0.5551, 0.3412, 0.685, 0.3412, 0.685, 0.6213, 0.6931, 0.6213, 0.6931, 0.3412, 0.6458, 0.6336, 0.6377, 0.6336, 0.6377, 0.9137, 0.6458, 0.9137, 0.6931, 0.6213, 0.6945, 0.6213, 0.6945, 0.3412, 0.6931, 0.3412, 0.685, 0.3412, 0.6837, 0.3412, 0.6837, 0.6213, 0.685, 0.6213, 0.685, 0.6213, 0.685, 0.6227, 0.6931, 0.6227, 0.6931, 0.6213, 0.6931, 0.3412, 0.6931, 0.3399, 0.685, 0.3399, 0.685, 0.3412, 0.2964, 0.7022, 0.2964, 0.4221, 0.2883, 0.4221, 0.2883, 0.7022, 0.4671, 0.9137, 0.4752, 0.9137, 0.4752, 0.6336, 0.4671, 0.6336, 0.2883, 0.4221, 0.287, 0.4221, 0.287, 0.7022, 0.2883, 0.7022, 0.2964, 0.7022, 0.2977, 0.7022, 0.2977, 0.4221, 0.2964, 0.4221, 0.2964, 0.4221, 0.2964, 0.4208, 0.2883, 0.4208, 0.2883, 0.4221, 0.2883, 0.7022, 0.2883, 0.7036, 0.2964, 0.7036, 0.2964, 0.7022, 0.7793, 0.2869, 0.7793, 0.006783, 0.7712, 0.006783, 0.7712, 0.2869, 0.8948, 0.911, 0.9029, 0.911, 0.9029, 0.6309, 0.8948, 0.6309, 0.7712, 0.006783, 0.7698, 0.006783, 0.7698, 0.2869, 0.7712, 0.2869, 0.7793, 0.2869, 0.7806, 0.2869, 0.7806, 0.006783, 0.7793, 0.006783, 0.7793, 0.006783, 0.7793, 0.005435, 0.7712, 0.005435, 0.7712, 0.006783, 0.7712, 0.2869, 0.7712, 0.2882, 0.7793, 0.2882, 0.7793, 0.2869, 0.3181, 0.7022, 0.3181, 0.4221, 0.31, 0.4221, 0.31, 0.7022, 0.5998, 0.9137, 0.6078, 0.9137, 0.6078, 0.6336, 0.5998, 0.6336, 0.31, 0.4221, 0.3086, 0.4221, 0.3086, 0.7022, 0.31, 0.7022, 0.3181, 0.7022, 0.3194, 0.7022, 0.3194, 0.4221, 0.3181, 0.4221, 0.3181, 0.4221, 0.3181, 0.4208, 0.31, 0.4208, 0.31, 0.4221, 0.31, 0.7022, 0.31, 0.7036, 0.3181, 0.7036, 0.3181, 0.7022, 0.3546, 0.7022, 0.3546, 0.4221, 0.3465, 0.4221, 0.3465, 0.7022, 0.7486, 0.9137, 0.7567, 0.9137, 0.7567, 0.6336, 0.7486, 0.6336, 0.3465, 0.4221, 0.3452, 0.4221, 0.3452, 0.7022, 0.3465, 0.7022, 0.3546, 0.7022, 0.356, 0.7022, 0.356, 0.4221, 0.3546, 0.4221, 0.3546, 0.4221, 0.3546, 0.4208, 0.3465, 0.4208, 0.3465, 0.4221, 0.3465, 0.7022, 0.3465, 0.7036, 0.3546, 0.7036, 0.3546, 0.7022, 0.7143, 0.2869, 0.7143, 0.006783, 0.7062, 0.006783, 0.7062, 0.2869, 0.3668, 0.9544, 0.3749, 0.9544, 0.3749, 0.6743, 0.3668, 0.6743, 0.7062, 0.006783, 0.7049, 0.006783, 0.7049, 0.2869, 0.7062, 0.2869, 0.7143, 0.2869, 0.7157, 0.2869, 0.7157, 0.006783, 0.7143, 0.006783, 0.7143, 0.006783, 0.7143, 0.005435, 0.7062, 0.005435, 0.7062, 0.006783, 0.7062, 0.2869, 0.7062, 0.2882, 0.7143, 0.2882, 0.7143, 0.2869, 0.03653, 0.7022, 0.03653, 0.4221, 0.02844, 0.4221, 0.02844, 0.7022, 0.9133, 0.2855, 0.9214, 0.2855, 0.9214, 0.005435, 0.9133, 0.005435, 0.02844, 0.4221, 0.02709, 0.4221, 0.02709, 0.7022, 0.02844, 0.7022, 0.03653, 0.7022, 0.03788, 0.7022, 0.03788, 0.4221, 0.03653, 0.4221, 0.03653, 0.4221, 0.03653, 0.4208, 0.02844, 0.4208, 0.02844, 0.4221, 0.02844, 0.7022, 0.02844, 0.7036, 0.03653, 0.7036, 0.03653, 0.7022, 0.05818, 0.7022, 0.05818, 0.4221, 0.05009, 0.4221, 0.05009, 0.7022, 0.708, 0.6336, 0.6999, 0.6336, 0.6999, 0.9137, 0.708, 0.9137, 0.05009, 0.4221, 0.04875, 0.4221, 0.04875, 0.7022, 0.05009, 0.7022, 0.05818, 0.7022, 0.05953, 0.7022, 0.05953, 0.4221, 0.05818, 0.4221, 0.05818, 0.4221, 0.05818, 0.4208, 0.05009, 0.4208, 0.05009, 0.4221, 0.05009, 0.7022, 0.05009, 0.7036, 0.05818, 0.7036, 0.05818, 0.7022, 0.07984, 0.7022, 0.07984, 0.4221, 0.07175, 0.4221, 0.07175, 0.7022, 0.7297, 0.9137, 0.7378, 0.9137, 0.7378, 0.6336, 0.7297, 0.6336, 0.07175, 0.4221, 0.0704, 0.4221, 0.0704, 0.7022, 0.07175, 0.7022, 0.07984, 0.7022, 0.08119, 0.7022, 0.08119, 0.4221, 0.07984, 0.4221, 0.07984, 0.4221, 0.07984, 0.4208, 0.07175, 0.4208, 0.07175, 0.4221, 0.07175, 0.7022, 0.07175, 0.7036, 0.07984, 0.7036, 0.07984, 0.7022, 0.1015, 0.7022, 0.1015, 0.4221, 0.09341, 0.4221, 0.09341, 0.7022, 0.8136, 0.9137, 0.8217, 0.9137, 0.8217, 0.6336, 0.8136, 0.6336, 0.09341, 0.4221, 0.09206, 0.4221, 0.09206, 0.7022, 0.09341, 0.7022, 0.1015, 0.7022, 0.1028, 0.7022, 0.1028, 0.4221, 0.1015, 0.4221, 0.1015, 0.4221, 0.1015, 0.4208, 0.09341, 0.4208, 0.09341, 0.4221, 0.09341, 0.7022, 0.09341, 0.7036, 0.1015, 0.7036, 0.1015, 0.7022, 0.1232, 0.7022, 0.1232, 0.4221, 0.1151, 0.4221, 0.1151, 0.7022, 0.7947, 0.9137, 0.8027, 0.9137, 0.8027, 0.6336, 0.7947, 0.6336, 0.1151, 0.4221, 0.1137, 0.4221, 0.1137, 0.7022, 0.1151, 0.7022, 0.1232, 0.7022, 0.1245, 0.7022, 0.1245, 0.4221, 0.1232, 0.4221, 0.1232, 0.4221, 0.1232, 0.4208, 0.1151, 0.4208, 0.1151, 0.4221, 0.1151, 0.7022, 0.1151, 0.7036, 0.1232, 0.7036, 0.1232, 0.7022, 0.1448, 0.7022, 0.1448, 0.4221, 0.1367, 0.4221, 0.1367, 0.7022, 0.7757, 0.6336, 0.7676, 0.6336, 0.7676, 0.9137, 0.7757, 0.9137, 0.1367, 0.4221, 0.1354, 0.4221, 0.1354, 0.7022, 0.1367, 0.7022, 0.1448, 0.7022, 0.1462, 0.7022, 0.1462, 0.4221, 0.1448, 0.4221, 0.1448, 0.4221, 0.1448, 0.4208, 0.1367, 0.4208, 0.1367, 0.4221, 0.1367, 0.7022, 0.1367, 0.7036, 0.1448, 0.7036, 0.1448, 0.7022, 0.01487, 0.7022, 0.01487, 0.4221, 0.006783, 0.4221, 0.006783, 0.7022, 0.9219, 0.3399, 0.9138, 0.3399, 0.9138, 0.62, 0.9219, 0.62, 0.006783, 0.4221, 0.005435, 0.4221, 0.005435, 0.7022, 0.006783, 0.7022, 0.01487, 0.7022, 0.01622, 0.7022, 0.01622, 0.4221, 0.01487, 0.4221, 0.01487, 0.4221, 0.01487, 0.4208, 0.006783, 0.4208, 0.006783, 0.4221, 0.006783, 0.7022, 0.006783, 0.7036, 0.01487, 0.7036, 0.01487, 0.7022, 0.1665, 0.7022, 0.1665, 0.4221, 0.1584, 0.4221, 0.1584, 0.7022, 0.9138, 0.911, 0.9219, 0.911, 0.9219, 0.6309, 0.9138, 0.6309, 0.1584, 0.4221, 0.157, 0.4221, 0.157, 0.7022, 0.1584, 0.7022, 0.1665, 0.7022, 0.1678, 0.7022, 0.1678, 0.4221, 0.1665, 0.4221, 0.1665, 0.4221, 0.1665, 0.4208, 0.1584, 0.4208, 0.1584, 0.4221, 0.1584, 0.7022, 0.1584, 0.7036, 0.1665, 0.7036, 0.1665, 0.7022, 0.6065, 0.6213, 0.6065, 0.3412, 0.5984, 0.3412, 0.5984, 0.6213, 0.9404, 0.005435, 0.9323, 0.005435, 0.9323, 0.2855, 0.9404, 0.2855, 0.5984, 0.3412, 0.5971, 0.3412, 0.5971, 0.6213, 0.5984, 0.6213, 0.6065, 0.6213, 0.6078, 0.6213, 0.6078, 0.3412, 0.6065, 0.3412, 0.6065, 0.3412, 0.6065, 0.3399, 0.5984, 0.3399, 0.5984, 0.3412, 0.5984, 0.6213, 0.5984, 0.6227, 0.6065, 0.6227, 0.6065, 0.6213, 0.1881, 0.7022, 0.1881, 0.4221, 0.18, 0.4221, 0.18, 0.7022, 0.9513, 0.2855, 0.9594, 0.2855, 0.9594, 0.005435, 0.9513, 0.005435, 0.18, 0.4221, 0.1787, 0.4221, 0.1787, 0.7022, 0.18, 0.7022, 0.1881, 0.7022, 0.1895, 0.7022, 0.1895, 0.4221, 0.1881, 0.4221, 0.1881, 0.4221, 0.1881, 0.4208, 0.18, 0.4208, 0.18, 0.4221, 0.18, 0.7022, 0.18, 0.7036, 0.1881, 0.7036, 0.1881, 0.7022, 0.2098, 0.7022, 0.2098, 0.4221, 0.2017, 0.4221, 0.2017, 0.7022, 0.9409, 0.3399, 0.9328, 0.3399, 0.9328, 0.62, 0.9409, 0.62, 0.2017, 0.4221, 0.2003, 0.4221, 0.2003, 0.7022, 0.2017, 0.7022, 0.2098, 0.7022, 0.2111, 0.7022, 0.2111, 0.4221, 0.2098, 0.4221, 0.2098, 0.4221, 0.2098, 0.4208, 0.2017, 0.4208, 0.2017, 0.4221, 0.2017, 0.7022, 0.2017, 0.7036, 0.2098, 0.7036, 0.2098, 0.7022, 0.671, 0.2869, 0.671, 0.006783, 0.6629, 0.006783, 0.6629, 0.2869, 0.3953, 0.9147, 0.4034, 0.9147, 0.4034, 0.6346, 0.3953, 0.6346, 0.6629, 0.006783, 0.6616, 0.006783, 0.6616, 0.2869, 0.6629, 0.2869, 0.671, 0.2869, 0.6723, 0.2869, 0.6723, 0.006783, 0.671, 0.006783, 0.671, 0.006783, 0.671, 0.005435, 0.6629, 0.005435, 0.6629, 0.006783, 0.6629, 0.2869, 0.6629, 0.2882, 0.671, 0.2882, 0.671, 0.2869, 0.6634, 0.3412, 0.6634, 0.6213, 0.6715, 0.6213, 0.6715, 0.3412, 0.9328, 0.911, 0.9409, 0.911, 0.9409, 0.6309, 0.9328, 0.6309, 0.6715, 0.6213, 0.6728, 0.6213, 0.6728, 0.3412, 0.6715, 0.3412, 0.6634, 0.3412, 0.662, 0.3412, 0.662, 0.6213, 0.6634, 0.6213, 0.6634, 0.6213, 0.6634, 0.6227, 0.6715, 0.6227, 0.6715, 0.6213, 0.6715, 0.3412, 0.6715, 0.3399, 0.6634, 0.3399, 0.6634, 0.3412])
_ca = me_cube_001.color_attributes.new('Attribute', 'BYTE_COLOR', 'CORNER')
_ca.data.foreach_set('color', [1.0, 1.0, 1.0, 1.0, 1.0, 1.0, 1.0, 1.0, 1.0, 1.0, 1.0, 1.0, 1.0, 1.0, 1.0, 1.0, 1.0, 1.0, 1.0, 1.0, 1.0, 1.0, 1.0, 1.0, 1.0, 1.0, 1.0, 1.0, 1.0, 1.0, 1.0, 1.0, 1.0, 1.0, 1.0, 1.0, 1.0, 1.0, 1.0, 1.0, 1.0, 1.0, 1.0, 1.0, 1.0, 1.0, 1.0, 1.0, 1.0, 1.0, 1.0, 1.0, 1.0, 1.0, 1.0, 1.0, 1.0, 1.0, 1.0, 1.0, 1.0, 1.0, 1.0, 1.0, 1.0, 1.0, 1.0, 1.0, 1.0, 1.0, 1.0, 1.0, 1.0, 1.0, 1.0, 1.0, 1.0, 1.0, 1.0, 1.0, 1.0, 1.0, 1.0, 1.0, 1.0, 1.0, 1.0, 1.0, 1.0, 1.0, 1.0, 1.0, 1.0, 1.0, 1.0, 1.0, 1.0, 1.0, 1.0, 1.0, 1.0, 1.0, 1.0, 1.0, 1.0, 1.0, 1.0, 1.0, 1.0, 1.0, 1.0, 1.0, 1.0, 1.0, 1.0, 1.0, 1.0, 1.0, 1.0, 1.0, 1.0, 1.0, 1.0, 1.0, 1.0, 1.0, 1.0, 1.0, 0.0, 0.0, 0.0, 1.0, 0.0, 0.0, 0.0, 1.0, 0.0, 0.0, 0.0, 1.0, 0.0, 0.0, 0.0, 1.0, 1.0, 1.0, 1.0, 1.0, 1.0, 1.0, 1.0, 1.0, 1.0, 1.0, 1.0, 1.0, 1.0, 1.0, 1.0, 1.0, 1.0, 1.0, 1.0, 1.0, 1.0, 1.0, 1.0, 1.0, 1.0, 1.0, 1.0, 1.0, 1.0, 1.0, 1.0, 1.0, 1.0, 1.0, 1.0, 1.0, 1.0, 1.0, 1.0, 1.0, 1.0, 1.0, 1.0, 1.0, 1.0, 1.0, 1.0, 1.0, 1.0, 1.0, 1.0, 1.0, 1.0, 1.0, 1.0, 1.0, 1.0, 1.0, 1.0, 1.0, 1.0, 1.0, 1.0, 1.0, 0.0, 0.521, 0.01764, 1.0, 0.0, 0.521, 0.01764, 1.0, 0.0, 0.521, 0.01764, 1.0, 0.0, 0.521, 0.01764, 1.0, 0.0, 0.521, 0.01764, 1.0, 0.0, 0.521, 0.01764, 1.0, 0.0, 0.521, 0.01764, 1.0, 0.0, 0.521, 0.01764, 1.0, 0.0, 0.521, 0.01764, 1.0, 0.0, 0.521, 0.01764, 1.0, 0.0, 0.521, 0.01764, 1.0, 0.0, 0.521, 0.01764, 1.0, 0.0, 0.521, 0.01764, 1.0, 0.0, 0.521, 0.01764, 1.0, 0.0, 0.521, 0.01764, 1.0, 0.0, 0.521, 0.01764, 1.0, 0.0, 0.521, 0.01764, 1.0, 0.0, 0.521, 0.01764, 1.0, 0.0, 0.521, 0.01764, 1.0, 0.0, 0.521, 0.01764, 1.0, 0.0, 0.521, 0.01764, 1.0, 0.0, 0.521, 0.01764, 1.0, 0.0, 0.521, 0.01764, 1.0, 0.0, 0.521, 0.01764, 1.0, 0.0, 0.521, 0.01764, 1.0, 0.0, 0.521, 0.01764, 1.0, 0.0, 0.521, 0.01764, 1.0, 0.0, 0.521, 0.01764, 1.0, 0.0, 0.521, 0.01764, 1.0, 0.0, 0.521, 0.01764, 1.0, 0.0, 0.521, 0.01764, 1.0, 0.0, 0.521, 0.01764, 1.0, 0.0, 0.521, 0.01764, 1.0, 0.0, 0.521, 0.01764, 1.0, 0.0, 0.521, 0.01764, 1.0, 0.0, 0.521, 0.01764, 1.0, 0.0, 0.521, 0.01764, 1.0, 0.0, 0.521, 0.01764, 1.0, 0.0, 0.521, 0.01764, 1.0, 0.0, 0.521, 0.01764, 1.0, 0.0, 0.521, 0.01764, 1.0, 0.0, 0.521, 0.01764, 1.0, 0.0, 0.521, 0.01764, 1.0, 0.0, 0.521, 0.01764, 1.0, 0.0, 0.521, 0.01764, 1.0, 0.0, 0.521, 0.01764, 1.0, 0.0, 0.521, 0.01764, 1.0, 0.0, 0.521, 0.01764, 1.0, 0.0, 0.521, 0.01764, 1.0, 0.0, 0.521, 0.01764, 1.0, 0.0, 0.521, 0.01764, 1.0, 0.0, 0.521, 0.01764, 1.0, 0.0, 0.521, 0.01764, 1.0, 0.0, 0.521, 0.01764, 1.0, 0.0, 0.521, 0.01764, 1.0, 0.0, 0.521, 0.01764, 1.0, 0.0, 0.521, 0.01764, 1.0, 0.0, 0.521, 0.01764, 1.0, 0.0, 0.521, 0.01764, 1.0, 0.0, 0.521, 0.01764, 1.0, 0.0, 0.521, 0.01764, 1.0, 0.0, 0.521, 0.01764, 1.0, 0.0, 0.521, 0.01764, 1.0, 0.0, 0.521, 0.01764, 1.0, 0.0, 0.521, 0.01764, 1.0, 0.0, 0.521, 0.01764, 1.0, 0.0, 0.521, 0.01764, 1.0, 0.0, 0.521, 0.01764, 1.0, 0.0, 0.521, 0.01764, 1.0, 0.0, 0.521, 0.01764, 1.0, 0.0, 0.521, 0.01764, 1.0, 0.0, 0.521, 0.01764, 1.0, 0.0, 0.521, 0.01764, 1.0, 0.0, 0.521, 0.01764, 1.0, 0.0, 0.521, 0.01764, 1.0, 0.0, 0.521, 0.01764, 1.0, 0.0, 0.521, 0.01764, 1.0, 0.0, 0.521, 0.01764, 1.0, 0.0, 0.521, 0.01764, 1.0, 0.0, 0.521, 0.01764, 1.0, 0.0, 0.521, 0.01764, 1.0, 0.0, 0.521, 0.01764, 1.0, 0.0, 0.521, 0.01764, 1.0, 0.0, 0.521, 0.01764, 1.0, 0.0, 0.521, 0.01764, 1.0, 0.0, 0.521, 0.01764, 1.0, 0.0, 0.521, 0.01764, 1.0, 0.0, 0.521, 0.01764, 1.0, 0.0, 0.521, 0.01764, 1.0, 0.0, 0.521, 0.01764, 1.0, 0.0, 0.521, 0.01764, 1.0, 0.0, 0.521, 0.01764, 1.0, 0.0, 0.521, 0.01764, 1.0, 0.0, 0.521, 0.01764, 1.0, 0.0, 0.521, 0.01764, 1.0, 0.0, 0.521, 0.01764, 1.0, 0.0, 0.521, 0.01764, 1.0, 0.0, 0.521, 0.01764, 1.0, 0.0, 0.521, 0.01764, 1.0, 0.0, 0.521, 0.01764, 1.0, 0.0, 0.521, 0.01764, 1.0, 0.0, 0.521, 0.01764, 1.0, 0.0, 0.521, 0.01764, 1.0, 0.0, 0.521, 0.01764, 1.0, 0.0, 0.521, 0.01764, 1.0, 0.0, 0.521, 0.01764, 1.0, 0.0, 0.521, 0.01764, 1.0, 0.0, 0.521, 0.01764, 1.0, 0.0, 0.521, 0.01764, 1.0, 0.0, 0.521, 0.01764, 1.0, 0.0, 0.521, 0.01764, 1.0, 0.0, 0.521, 0.01764, 1.0, 0.0, 0.521, 0.01764, 1.0, 0.0, 0.521, 0.01764, 1.0, 0.0, 0.521, 0.01764, 1.0, 0.0, 0.521, 0.01764, 1.0, 0.0, 0.521, 0.01764, 1.0, 0.0, 0.521, 0.01764, 1.0, 0.0, 0.521, 0.01764, 1.0, 0.0, 0.521, 0.01764, 1.0, 0.0, 0.521, 0.01764, 1.0, 0.0, 0.521, 0.01764, 1.0, 0.0, 0.521, 0.01764, 1.0, 0.0, 0.521, 0.01764, 1.0, 0.0, 0.521, 0.01764, 1.0, 0.0, 0.521, 0.01764, 1.0, 0.0, 0.521, 0.01764, 1.0, 0.0, 0.521, 0.01764, 1.0, 0.0, 0.521, 0.01764, 1.0, 0.0, 0.521, 0.01764, 1.0, 0.0, 0.521, 0.01764, 1.0, 0.0, 0.521, 0.01764, 1.0, 0.0, 0.521, 0.01764, 1.0, 0.0, 0.521, 0.01764, 1.0, 0.0, 0.521, 0.01764, 1.0, 0.0, 0.521, 0.01764, 1.0, 0.0, 0.521, 0.01764, 1.0, 0.0, 0.521, 0.01764, 1.0, 0.0, 0.521, 0.01764, 1.0, 0.0, 0.521, 0.01764, 1.0, 0.0, 0.521, 0.01764, 1.0, 0.0, 0.521, 0.01764, 1.0, 0.0, 0.521, 0.01764, 1.0, 0.0, 0.521, 0.01764, 1.0, 0.0, 0.521, 0.01764, 1.0, 0.0, 0.521, 0.01764, 1.0, 0.0, 0.521, 0.01764, 1.0, 0.0, 0.521, 0.01764, 1.0, 0.0, 0.521, 0.01764, 1.0, 0.0, 0.521, 0.01764, 1.0, 0.0, 0.521, 0.01764, 1.0, 0.0, 0.521, 0.01764, 1.0, 0.0, 0.521, 0.01764, 1.0, 0.0, 0.521, 0.01764, 1.0, 0.0, 0.521, 0.01764, 1.0, 0.0, 0.521, 0.01764, 1.0, 0.0, 0.521, 0.01764, 1.0, 0.0, 0.521, 0.01764, 1.0, 0.0, 0.521, 0.01764, 1.0, 0.0, 0.521, 0.01764, 1.0, 0.0, 0.521, 0.01764, 1.0, 0.0, 0.521, 0.01764, 1.0, 0.0, 0.521, 0.01764, 1.0, 0.0, 0.521, 0.01764, 1.0, 0.0, 0.521, 0.01764, 1.0, 0.0, 0.521, 0.01764, 1.0, 0.0, 0.521, 0.01764, 1.0, 0.0, 0.521, 0.01764, 1.0, 0.0, 0.521, 0.01764, 1.0, 0.0, 0.521, 0.01764, 1.0, 0.0, 0.521, 0.01764, 1.0, 0.0, 0.521, 0.01764, 1.0, 0.0, 0.521, 0.01764, 1.0, 0.0, 0.521, 0.01764, 1.0, 0.0, 0.521, 0.01764, 1.0, 0.0, 0.521, 0.01764, 1.0, 0.0, 0.521, 0.01764, 1.0, 0.0, 0.521, 0.01764, 1.0, 0.0, 0.521, 0.01764, 1.0, 0.0, 0.521, 0.01764, 1.0, 0.0, 0.521, 0.01764, 1.0, 0.0, 0.521, 0.01764, 1.0, 0.0, 0.521, 0.01764, 1.0, 0.0, 0.521, 0.01764, 1.0, 0.0, 0.521, 0.01764, 1.0, 0.0, 0.521, 0.01764, 1.0, 0.0, 0.521, 0.01764, 1.0, 0.0, 0.521, 0.01764, 1.0, 0.0, 0.521, 0.01764, 1.0, 0.0, 0.521, 0.01764, 1.0, 0.0, 0.521, 0.01764, 1.0, 0.0, 0.521, 0.01764, 1.0, 0.0, 0.521, 0.01764, 1.0, 0.0, 0.521, 0.01764, 1.0, 0.0, 0.521, 0.01764, 1.0, 0.0, 0.521, 0.01764, 1.0, 0.0, 0.521, 0.01764, 1.0, 0.0, 0.521, 0.01764, 1.0, 0.0, 0.521, 0.01764, 1.0, 0.0, 0.521, 0.01764, 1.0, 0.0, 0.521, 0.01764, 1.0, 0.0, 0.521, 0.01764, 1.0, 0.0, 0.521, 0.01764, 1.0, 0.0, 0.521, 0.01764, 1.0, 0.0, 0.521, 0.01764, 1.0, 0.0, 0.521, 0.01764, 1.0, 0.0, 0.521, 0.01764, 1.0, 0.0, 0.521, 0.01764, 1.0, 0.0, 0.521, 0.01764, 1.0, 0.0, 0.521, 0.01764, 1.0, 0.0, 0.521, 0.01764, 1.0, 0.0, 0.521, 0.01764, 1.0, 0.0, 0.521, 0.01764, 1.0, 0.0, 0.521, 0.01764, 1.0, 0.0, 0.521, 0.01764, 1.0, 0.0, 0.521, 0.01764, 1.0, 0.0, 0.521, 0.01764, 1.0, 0.0, 0.521, 0.01764, 1.0, 0.0, 0.521, 0.01764, 1.0, 0.0, 0.521, 0.01764, 1.0, 0.0, 0.521, 0.01764, 1.0, 0.0, 0.521, 0.01764, 1.0, 0.0, 0.521, 0.01764, 1.0, 0.0, 0.521, 0.01764, 1.0, 0.0, 0.521, 0.01764, 1.0, 0.0, 0.521, 0.01764, 1.0, 0.0, 0.521, 0.01764, 1.0, 0.0, 0.521, 0.01764, 1.0, 0.0, 0.521, 0.01764, 1.0, 0.0, 0.521, 0.01764, 1.0, 0.0, 0.521, 0.01764, 1.0, 0.0, 0.521, 0.01764, 1.0, 0.0, 0.521, 0.01764, 1.0, 0.0, 0.521, 0.01764, 1.0, 0.0, 0.521, 0.01764, 1.0, 0.0, 0.521, 0.01764, 1.0, 0.0, 0.521, 0.01764, 1.0, 0.0, 0.521, 0.01764, 1.0, 0.0, 0.521, 0.01764, 1.0, 0.0, 0.521, 0.01764, 1.0, 0.0, 0.521, 0.01764, 1.0, 0.0, 0.521, 0.01764, 1.0, 0.0, 0.521, 0.01764, 1.0, 0.0, 0.521, 0.01764, 1.0, 0.0, 0.521, 0.01764, 1.0, 0.0, 0.521, 0.01764, 1.0, 0.0, 0.521, 0.01764, 1.0, 0.0, 0.521, 0.01764, 1.0, 0.0, 0.521, 0.01764, 1.0, 0.0, 0.521, 0.01764, 1.0, 0.0, 0.521, 0.01764, 1.0, 0.0, 0.521, 0.01764, 1.0, 0.0, 0.521, 0.01764, 1.0, 0.0, 0.521, 0.01764, 1.0, 0.0, 0.521, 0.01764, 1.0, 0.0, 0.521, 0.01764, 1.0, 0.0, 0.521, 0.01764, 1.0, 0.0, 0.521, 0.01764, 1.0, 0.0, 0.521, 0.01764, 1.0, 0.0, 0.521, 0.01764, 1.0, 0.0, 0.521, 0.01764, 1.0, 0.0, 0.521, 0.01764, 1.0, 0.0, 0.521, 0.01764, 1.0, 0.0, 0.521, 0.01764, 1.0, 0.0, 0.521, 0.01764, 1.0, 0.0, 0.521, 0.01764, 1.0, 0.0, 0.521, 0.01764, 1.0, 0.0, 0.521, 0.01764, 1.0, 0.0, 0.521, 0.01764, 1.0, 0.0, 0.521, 0.01764, 1.0, 0.0, 0.521, 0.01764, 1.0, 0.0, 0.521, 0.01764, 1.0, 0.0, 0.521, 0.01764, 1.0, 0.0, 0.521, 0.01764, 1.0, 0.0, 0.521, 0.01764, 1.0, 0.0, 0.521, 0.01764, 1.0, 0.0, 0.521, 0.01764, 1.0, 0.0, 0.521, 0.01764, 1.0, 0.0, 0.521, 0.01764, 1.0, 0.0, 0.521, 0.01764, 1.0, 0.0, 0.521, 0.01764, 1.0, 0.0, 0.521, 0.01764, 1.0, 0.0, 0.521, 0.01764, 1.0, 0.0, 0.521, 0.01764, 1.0, 0.0, 0.521, 0.01764, 1.0, 0.0, 0.521, 0.01764, 1.0, 0.0, 0.521, 0.01764, 1.0, 0.0, 0.521, 0.01764, 1.0, 0.0, 0.521, 0.01764, 1.0, 0.0, 0.521, 0.01764, 1.0, 0.0, 0.521, 0.01764, 1.0, 0.0, 0.521, 0.01764, 1.0, 0.0, 0.521, 0.01764, 1.0, 0.0, 0.521, 0.01764, 1.0, 0.0, 0.521, 0.01764, 1.0, 0.0, 0.521, 0.01764, 1.0, 0.0, 0.521, 0.01764, 1.0, 0.0, 0.521, 0.01764, 1.0, 0.0, 0.521, 0.01764, 1.0, 0.0, 0.521, 0.01764, 1.0, 0.0, 0.521, 0.01764, 1.0, 0.0, 0.521, 0.01764, 1.0, 0.0, 0.521, 0.01764, 1.0, 0.0, 0.521, 0.01764, 1.0, 0.0, 0.521, 0.01764, 1.0, 0.0, 0.521, 0.01764, 1.0, 0.0, 0.521, 0.01764, 1.0, 0.0, 0.521, 0.01764, 1.0, 0.0, 0.521, 0.01764, 1.0, 0.0, 0.521, 0.01764, 1.0, 0.0, 0.521, 0.01764, 1.0, 0.0, 0.521, 0.01764, 1.0, 0.0, 0.521, 0.01764, 1.0, 0.0, 0.521, 0.01764, 1.0, 0.0, 0.521, 0.01764, 1.0, 0.0, 0.521, 0.01764, 1.0, 0.0, 0.521, 0.01764, 1.0, 0.0, 0.521, 0.01764, 1.0, 0.0, 0.521, 0.01764, 1.0, 0.0, 0.521, 0.01764, 1.0, 0.0, 0.521, 0.01764, 1.0, 0.0, 0.521, 0.01764, 1.0, 0.0, 0.521, 0.01764, 1.0, 0.0, 0.521, 0.01764, 1.0, 0.0, 0.521, 0.01764, 1.0, 0.0, 0.521, 0.01764, 1.0, 0.0, 0.521, 0.01764, 1.0, 0.0, 0.521, 0.01764, 1.0, 0.0, 0.521, 0.01764, 1.0, 0.0, 0.521, 0.01764, 1.0, 0.0, 0.521, 0.01764, 1.0, 0.0, 0.521, 0.01764, 1.0, 0.0, 0.521, 0.01764, 1.0, 0.0, 0.521, 0.01764, 1.0, 0.0, 0.521, 0.01764, 1.0, 0.0, 0.521, 0.01764, 1.0, 0.0, 0.521, 0.01764, 1.0, 0.0, 0.521, 0.01764, 1.0, 0.0, 0.521, 0.01764, 1.0, 0.0, 0.521, 0.01764, 1.0, 0.0, 0.521, 0.01764, 1.0, 0.0, 0.521, 0.01764, 1.0, 0.0, 0.521, 0.01764, 1.0, 0.0, 0.521, 0.01764, 1.0, 0.0, 0.521, 0.01764, 1.0, 0.0, 0.521, 0.01764, 1.0, 0.0, 0.521, 0.01764, 1.0, 0.0, 0.521, 0.01764, 1.0, 0.0, 0.521, 0.01764, 1.0, 0.0, 0.521, 0.01764, 1.0, 0.0, 0.521, 0.01764, 1.0, 0.0, 0.521, 0.01764, 1.0, 0.0, 0.521, 0.01764, 1.0, 0.0, 0.521, 0.01764, 1.0, 0.0, 0.521, 0.01764, 1.0, 0.0, 0.521, 0.01764, 1.0, 0.0, 0.521, 0.01764, 1.0, 0.0, 0.521, 0.01764, 1.0, 0.0, 0.521, 0.01764, 1.0, 0.0, 0.521, 0.01764, 1.0, 0.0, 0.521, 0.01764, 1.0, 0.0, 0.521, 0.01764, 1.0, 0.0, 0.521, 0.01764, 1.0, 0.0, 0.521, 0.01764, 1.0, 0.0, 0.521, 0.01764, 1.0, 0.0, 0.521, 0.01764, 1.0, 0.0, 0.521, 0.01764, 1.0, 0.0, 0.521, 0.01764, 1.0, 0.0, 0.521, 0.01764, 1.0, 0.0, 0.521, 0.01764, 1.0, 0.0, 0.521, 0.01764, 1.0, 0.0, 0.521, 0.01764, 1.0, 0.0, 0.521, 0.01764, 1.0, 0.0, 0.521, 0.01764, 1.0, 0.0, 0.521, 0.01764, 1.0, 0.0, 0.521, 0.01764, 1.0, 0.0, 0.521, 0.01764, 1.0, 0.0, 0.521, 0.01764, 1.0, 0.0, 0.521, 0.01764, 1.0, 0.0, 0.521, 0.01764, 1.0, 0.0, 0.521, 0.01764, 1.0, 0.0, 0.521, 0.01764, 1.0, 0.0, 0.521, 0.01764, 1.0, 0.0, 0.521, 0.01764, 1.0, 0.0, 0.521, 0.01764, 1.0, 0.0, 0.521, 0.01764, 1.0, 0.0, 0.521, 0.01764, 1.0, 0.0, 0.521, 0.01764, 1.0, 0.0, 0.521, 0.01764, 1.0, 0.0, 0.521, 0.01764, 1.0, 0.0, 0.521, 0.01764, 1.0, 0.0, 0.521, 0.01764, 1.0, 0.0, 0.521, 0.01764, 1.0, 0.0, 0.521, 0.01764, 1.0, 0.0, 0.521, 0.01764, 1.0, 0.0, 0.521, 0.01764, 1.0, 0.0, 0.521, 0.01764, 1.0, 0.0, 0.521, 0.01764, 1.0, 0.0, 0.521, 0.01764, 1.0, 0.0, 0.521, 0.01764, 1.0, 0.0, 0.521, 0.01764, 1.0, 0.0, 0.521, 0.01764, 1.0, 0.0, 0.521, 0.01764, 1.0, 0.0, 0.521, 0.01764, 1.0, 0.0, 0.521, 0.01764, 1.0, 0.0, 0.521, 0.01764, 1.0, 0.0, 0.521, 0.01764, 1.0, 0.0, 0.521, 0.01764, 1.0, 0.0, 0.521, 0.01764, 1.0, 0.0, 0.521, 0.01764, 1.0, 0.0, 0.521, 0.01764, 1.0, 0.0, 0.521, 0.01764, 1.0, 0.0, 0.521, 0.01764, 1.0, 0.0, 0.521, 0.01764, 1.0, 0.0, 0.521, 0.01764, 1.0, 0.0, 0.521, 0.01764, 1.0, 0.0, 0.521, 0.01764, 1.0, 0.0, 0.521, 0.01764, 1.0, 0.0, 0.521, 0.01764, 1.0, 0.0, 0.521, 0.01764, 1.0, 0.0, 0.521, 0.01764, 1.0, 0.0, 0.521, 0.01764, 1.0, 0.0, 0.521, 0.01764, 1.0, 0.0, 0.521, 0.01764, 1.0, 0.0, 0.521, 0.01764, 1.0, 0.0, 0.521, 0.01764, 1.0, 0.0, 0.521, 0.01764, 1.0, 0.0, 0.521, 0.01764, 1.0, 0.0, 0.521, 0.01764, 1.0, 0.0, 0.521, 0.01764, 1.0, 0.0, 0.521, 0.01764, 1.0, 0.0, 0.521, 0.01764, 1.0, 0.0, 0.521, 0.01764, 1.0, 0.0, 0.521, 0.01764, 1.0, 0.0, 0.521, 0.01764, 1.0, 0.0, 0.521, 0.01764, 1.0, 0.0, 0.521, 0.01764, 1.0, 0.0, 0.521, 0.01764, 1.0, 0.0, 0.521, 0.01764, 1.0, 0.0, 0.521, 0.01764, 1.0, 0.0, 0.521, 0.01764, 1.0, 0.0, 0.521, 0.01764, 1.0, 0.0, 0.521, 0.01764, 1.0, 0.0, 0.521, 0.01764, 1.0, 0.0, 0.521, 0.01764, 1.0, 0.0, 0.521, 0.01764, 1.0, 0.0, 0.521, 0.01764, 1.0, 0.0, 0.521, 0.01764, 1.0, 0.0, 0.521, 0.01764, 1.0, 0.0, 0.521, 0.01764, 1.0, 0.0, 0.521, 0.01764, 1.0, 0.0, 0.521, 0.01764, 1.0, 0.0, 0.521, 0.01764, 1.0, 0.0, 0.521, 0.01764, 1.0, 0.0, 0.521, 0.01764, 1.0, 0.0, 0.521, 0.01764, 1.0, 0.0, 0.521, 0.01764, 1.0, 0.0, 0.521, 0.01764, 1.0, 0.0, 0.521, 0.01764, 1.0, 0.0, 0.521, 0.01764, 1.0, 0.0, 0.521, 0.01764, 1.0, 0.0, 0.521, 0.01764, 1.0, 0.0, 0.521, 0.01764, 1.0, 0.0, 0.521, 0.01764, 1.0, 0.0, 0.521, 0.01764, 1.0, 0.0, 0.521, 0.01764, 1.0, 0.0, 0.521, 0.01764, 1.0, 0.0, 0.521, 0.01764, 1.0, 0.0, 0.521, 0.01764, 1.0, 0.0, 0.521, 0.01764, 1.0, 0.0, 0.521, 0.01764, 1.0, 0.0, 0.521, 0.01764, 1.0, 0.0, 0.521, 0.01764, 1.0, 0.0, 0.521, 0.01764, 1.0, 0.0, 0.521, 0.01764, 1.0, 0.0, 0.521, 0.01764, 1.0, 0.0, 0.521, 0.01764, 1.0, 0.0, 0.521, 0.01764, 1.0, 0.0, 0.521, 0.01764, 1.0, 0.0, 0.521, 0.01764, 1.0, 0.0, 0.521, 0.01764, 1.0, 0.0, 0.521, 0.01764, 1.0, 0.0, 0.521, 0.01764, 1.0, 0.0, 0.521, 0.01764, 1.0, 0.0, 0.521, 0.01764, 1.0, 0.0, 0.521, 0.01764, 1.0, 0.0, 0.521, 0.01764, 1.0, 0.0, 0.521, 0.01764, 1.0, 0.0, 0.521, 0.01764, 1.0, 0.0, 0.521, 0.01764, 1.0, 0.0, 0.521, 0.01764, 1.0, 0.0, 0.521, 0.01764, 1.0, 0.0, 0.521, 0.01764, 1.0, 0.0, 0.521, 0.01764, 1.0, 0.0, 0.521, 0.01764, 1.0, 0.0, 0.521, 0.01764, 1.0, 0.0, 0.521, 0.01764, 1.0, 0.0, 0.521, 0.01764, 1.0, 0.0, 0.521, 0.01764, 1.0, 0.0, 0.521, 0.01764, 1.0, 0.0, 0.521, 0.01764, 1.0, 0.0, 0.521, 0.01764, 1.0, 0.0, 0.521, 0.01764, 1.0, 0.0, 0.521, 0.01764, 1.0, 0.0, 0.521, 0.01764, 1.0, 0.0, 0.521, 0.01764, 1.0, 0.0, 0.521, 0.01764, 1.0, 0.0, 0.521, 0.01764, 1.0, 0.0, 0.521, 0.01764, 1.0, 0.0, 0.521, 0.01764, 1.0, 0.0, 0.521, 0.01764, 1.0, 0.0, 0.521, 0.01764, 1.0, 0.0, 0.521, 0.01764, 1.0, 0.0, 0.521, 0.01764, 1.0, 0.0, 0.521, 0.01764, 1.0, 0.0, 0.521, 0.01764, 1.0, 0.0, 0.521, 0.01764, 1.0, 0.0, 0.521, 0.01764, 1.0, 0.0, 0.521, 0.01764, 1.0, 0.0, 0.521, 0.01764, 1.0, 0.0, 0.521, 0.01764, 1.0, 0.0, 0.521, 0.01764, 1.0, 0.0, 0.521, 0.01764, 1.0, 0.0, 0.521, 0.01764, 1.0, 0.0, 0.521, 0.01764, 1.0, 0.0, 0.521, 0.01764, 1.0, 0.0, 0.521, 0.01764, 1.0, 0.0, 0.521, 0.01764, 1.0, 0.0, 0.521, 0.01764, 1.0, 0.0, 0.521, 0.01764, 1.0, 0.0, 0.521, 0.01764, 1.0, 0.0, 0.521, 0.01764, 1.0, 0.0, 0.521, 0.01764, 1.0, 0.0, 0.521, 0.01764, 1.0, 0.0, 0.521, 0.01764, 1.0, 0.0, 0.521, 0.01764, 1.0, 0.0, 0.521, 0.01764, 1.0, 0.0, 0.521, 0.01764, 1.0, 0.0, 0.521, 0.01764, 1.0, 0.0, 0.521, 0.01764, 1.0, 0.0, 0.521, 0.01764, 1.0, 0.0, 0.521, 0.01764, 1.0, 0.0, 0.521, 0.01764, 1.0, 0.0, 0.521, 0.01764, 1.0, 0.0, 0.521, 0.01764, 1.0, 0.0, 0.521, 0.01764, 1.0, 0.0, 0.521, 0.01764, 1.0, 0.0, 0.521, 0.01764, 1.0, 0.0, 0.521, 0.01764, 1.0, 0.0, 0.521, 0.01764, 1.0, 0.0, 0.521, 0.01764, 1.0, 0.0, 0.521, 0.01764, 1.0, 0.0, 0.521, 0.01764, 1.0, 0.0, 0.521, 0.01764, 1.0, 0.0, 0.521, 0.01764, 1.0, 0.0, 0.521, 0.01764, 1.0, 0.0, 0.521, 0.01764, 1.0, 0.0, 0.521, 0.01764, 1.0, 0.0, 0.521, 0.01764, 1.0, 0.0, 0.521, 0.01764, 1.0, 0.0, 0.521, 0.01764, 1.0, 0.0, 0.521, 0.01764, 1.0, 0.0, 0.521, 0.01764, 1.0, 0.0, 0.521, 0.01764, 1.0, 0.0, 0.521, 0.01764, 1.0, 0.0, 0.521, 0.01764, 1.0, 0.0, 0.521, 0.01764, 1.0, 0.0, 0.521, 0.01764, 1.0, 0.0, 0.521, 0.01764, 1.0, 0.0, 0.521, 0.01764, 1.0, 0.0, 0.521, 0.01764, 1.0, 0.0, 0.521, 0.01764, 1.0, 0.0, 0.521, 0.01764, 1.0, 0.0, 0.521, 0.01764, 1.0, 0.0, 0.521, 0.01764, 1.0, 0.0, 0.521, 0.01764, 1.0, 0.0, 0.521, 0.01764, 1.0, 0.0, 0.521, 0.01764, 1.0, 0.0, 0.521, 0.01764, 1.0, 0.0, 0.521, 0.01764, 1.0, 0.0, 0.521, 0.01764, 1.0, 0.0, 0.521, 0.01764, 1.0, 0.0, 0.521, 0.01764, 1.0, 0.0, 0.521, 0.01764, 1.0, 0.0, 0.521, 0.01764, 1.0, 0.0, 0.521, 0.01764, 1.0, 0.0, 0.521, 0.01764, 1.0, 0.0, 0.521, 0.01764, 1.0, 0.0, 0.521, 0.01764, 1.0, 0.0, 0.521, 0.01764, 1.0, 0.0, 0.521, 0.01764, 1.0, 0.0, 0.521, 0.01764, 1.0, 0.0, 0.521, 0.01764, 1.0, 0.0, 0.521, 0.01764, 1.0, 0.0, 0.521, 0.01764, 1.0, 0.0, 0.521, 0.01764, 1.0, 0.0, 0.521, 0.01764, 1.0, 0.0, 0.521, 0.01764, 1.0, 0.0, 0.521, 0.01764, 1.0, 0.0, 0.521, 0.01764, 1.0, 0.0, 0.521, 0.01764, 1.0, 0.0, 0.521, 0.01764, 1.0, 0.0, 0.521, 0.01764, 1.0, 0.0, 0.521, 0.01764, 1.0, 0.0, 0.521, 0.01764, 1.0, 0.0, 0.521, 0.01764, 1.0, 0.0, 0.521, 0.01764, 1.0, 0.0, 0.521, 0.01764, 1.0, 0.0, 0.521, 0.01764, 1.0, 0.0, 0.521, 0.01764, 1.0, 0.0, 0.521, 0.01764, 1.0, 0.0, 0.521, 0.01764, 1.0, 0.0, 0.521, 0.01764, 1.0, 0.0, 0.521, 0.01764, 1.0, 0.0, 0.521, 0.01764, 1.0, 0.0, 0.521, 0.01764, 1.0, 0.0, 0.521, 0.01764, 1.0, 0.0, 0.521, 0.01764, 1.0, 0.0, 0.521, 0.01764, 1.0, 0.0, 0.521, 0.01764, 1.0, 0.0, 0.521, 0.01764, 1.0, 0.0, 0.521, 0.01764, 1.0, 0.0, 0.521, 0.01764, 1.0, 0.0, 0.521, 0.01764, 1.0, 0.0, 0.521, 0.01764, 1.0, 0.0, 0.521, 0.01764, 1.0, 0.0, 0.521, 0.01764, 1.0, 0.0, 0.521, 0.01764, 1.0, 0.0, 0.521, 0.01764, 1.0, 0.0, 0.521, 0.01764, 1.0, 0.0, 0.521, 0.01764, 1.0, 0.0, 0.521, 0.01764, 1.0, 0.0, 0.521, 0.01764, 1.0, 0.0, 0.521, 0.01764, 1.0, 0.0, 0.521, 0.01764, 1.0, 0.0, 0.521, 0.01764, 1.0, 0.0, 0.521, 0.01764, 1.0, 0.0, 0.521, 0.01764, 1.0, 0.0, 0.521, 0.01764, 1.0, 0.0, 0.521, 0.01764, 1.0, 0.0, 0.521, 0.01764, 1.0, 0.0, 0.521, 0.01764, 1.0, 0.0, 0.521, 0.01764, 1.0, 0.0, 0.521, 0.01764, 1.0, 0.0, 0.521, 0.01764, 1.0, 0.0, 0.521, 0.01764, 1.0, 0.0, 0.521, 0.01764, 1.0, 0.0, 0.521, 0.01764, 1.0, 0.0, 0.521, 0.01764, 1.0, 0.0, 0.521, 0.01764, 1.0, 0.0, 0.521, 0.01764, 1.0, 0.0, 0.521, 0.01764, 1.0, 0.0, 0.521, 0.01764, 1.0, 0.0, 0.521, 0.01764, 1.0, 0.0, 0.521, 0.01764, 1.0, 0.0, 0.521, 0.01764, 1.0, 0.0, 0.521, 0.01764, 1.0, 0.0, 0.521, 0.01764, 1.0, 0.0, 0.521, 0.01764, 1.0, 0.0, 0.521, 0.01764, 1.0, 0.0, 0.521, 0.01764, 1.0, 0.0, 0.521, 0.01764, 1.0, 0.0, 0.521, 0.01764, 1.0, 0.0, 0.521, 0.01764, 1.0, 0.0, 0.521, 0.01764, 1.0, 0.0, 0.521, 0.01764, 1.0, 0.0, 0.521, 0.01764, 1.0, 0.0, 0.521, 0.01764, 1.0, 0.0, 0.521, 0.01764, 1.0, 0.0, 0.521, 0.01764, 1.0, 0.0, 0.521, 0.01764, 1.0, 0.0, 0.521, 0.01764, 1.0, 0.0, 0.521, 0.01764, 1.0, 0.0, 0.521, 0.01764, 1.0, 0.0, 0.521, 0.01764, 1.0, 0.0, 0.521, 0.01764, 1.0, 0.0, 0.521, 0.01764, 1.0, 0.0, 0.521, 0.01764, 1.0, 0.0, 0.521, 0.01764, 1.0, 0.0, 0.521, 0.01764, 1.0, 0.0, 0.521, 0.01764, 1.0, 0.0, 0.521, 0.01764, 1.0, 0.0, 0.521, 0.01764, 1.0, 0.0, 0.521, 0.01764, 1.0, 0.0, 0.521, 0.01764, 1.0, 0.0, 0.521, 0.01764, 1.0, 0.0, 0.521, 0.01764, 1.0, 0.0, 0.521, 0.01764, 1.0, 0.0, 0.521, 0.01764, 1.0, 0.0, 0.521, 0.01764, 1.0, 0.0, 0.521, 0.01764, 1.0, 0.0, 0.521, 0.01764, 1.0, 0.0, 0.521, 0.01764, 1.0, 0.0, 0.521, 0.01764, 1.0, 0.0, 0.521, 0.01764, 1.0, 0.0, 0.521, 0.01764, 1.0, 0.0, 0.521, 0.01764, 1.0, 0.0, 0.521, 0.01764, 1.0, 0.0, 0.521, 0.01764, 1.0, 0.0, 0.521, 0.01764, 1.0, 0.0, 0.521, 0.01764, 1.0, 0.0, 0.521, 0.01764, 1.0, 0.0, 0.521, 0.01764, 1.0, 0.0, 0.521, 0.01764, 1.0, 0.0, 0.521, 0.01764, 1.0, 0.0, 0.521, 0.01764, 1.0, 0.0, 0.521, 0.01764, 1.0, 0.0, 0.521, 0.01764, 1.0, 0.0, 0.521, 0.01764, 1.0, 0.0, 0.521, 0.01764, 1.0, 0.0, 0.521, 0.01764, 1.0, 0.0, 0.521, 0.01764, 1.0, 0.0, 0.521, 0.01764, 1.0, 0.0, 0.521, 0.01764, 1.0, 0.0, 0.521, 0.01764, 1.0, 0.0, 0.521, 0.01764, 1.0, 0.0, 0.521, 0.01764, 1.0, 0.0, 0.521, 0.01764, 1.0, 0.0, 0.521, 0.01764, 1.0, 0.0, 0.521, 0.01764, 1.0, 0.0, 0.521, 0.01764, 1.0, 0.0, 0.521, 0.01764, 1.0, 0.0, 0.521, 0.01764, 1.0, 0.0, 0.521, 0.01764, 1.0, 0.0, 0.521, 0.01764, 1.0, 0.0, 0.521, 0.01764, 1.0, 0.0, 0.521, 0.01764, 1.0, 0.0, 0.521, 0.01764, 1.0, 0.0, 0.521, 0.01764, 1.0, 0.0, 0.521, 0.01764, 1.0, 0.0, 0.521, 0.01764, 1.0, 0.0, 0.521, 0.01764, 1.0, 0.0, 0.521, 0.01764, 1.0, 0.0, 0.521, 0.01764, 1.0, 0.0, 0.521, 0.01764, 1.0, 0.0, 0.521, 0.01764, 1.0, 0.0, 0.521, 0.01764, 1.0, 0.0, 0.521, 0.01764, 1.0, 0.0, 0.521, 0.01764, 1.0, 0.0, 0.521, 0.01764, 1.0, 0.0, 0.521, 0.01764, 1.0, 0.0, 0.521, 0.01764, 1.0, 0.0, 0.521, 0.01764, 1.0, 0.0, 0.521, 0.01764, 1.0, 0.0, 0.521, 0.01764, 1.0, 0.0, 0.521, 0.01764, 1.0, 0.0, 0.521, 0.01764, 1.0, 0.0, 0.521, 0.01764, 1.0, 0.0, 0.521, 0.01764, 1.0, 0.0, 0.521, 0.01764, 1.0, 0.0, 0.521, 0.01764, 1.0, 0.0, 0.521, 0.01764, 1.0, 0.0, 0.521, 0.01764, 1.0, 0.0, 0.521, 0.01764, 1.0, 0.0, 0.521, 0.01764, 1.0, 0.0, 0.521, 0.01764, 1.0, 0.0, 0.521, 0.01764, 1.0, 0.0, 0.521, 0.01764, 1.0, 0.0, 0.521, 0.01764, 1.0, 0.0, 0.521, 0.01764, 1.0, 0.0, 0.521, 0.01764, 1.0, 0.0, 0.521, 0.01764, 1.0, 0.0, 0.521, 0.01764, 1.0, 0.0, 0.521, 0.01764, 1.0, 0.0, 0.521, 0.01764, 1.0, 0.0, 0.521, 0.01764, 1.0, 0.0, 0.521, 0.01764, 1.0, 0.0, 0.521, 0.01764, 1.0, 0.0, 0.521, 0.01764, 1.0, 0.0, 0.521, 0.01764, 1.0, 0.0, 0.521, 0.01764, 1.0, 0.0, 0.521, 0.01764, 1.0, 0.0, 0.521, 0.01764, 1.0, 0.0, 0.521, 0.01764, 1.0, 0.0, 0.521, 0.01764, 1.0, 0.0, 0.521, 0.01764, 1.0, 0.0, 0.521, 0.01764, 1.0, 0.0, 0.521, 0.01764, 1.0, 0.0, 0.521, 0.01764, 1.0, 0.0, 0.521, 0.01764, 1.0, 0.0, 0.521, 0.01764, 1.0, 0.0, 0.521, 0.01764, 1.0, 0.0, 0.521, 0.01764, 1.0, 0.0, 0.521, 0.01764, 1.0, 0.0, 0.521, 0.01764, 1.0, 0.0, 0.521, 0.01764, 1.0, 0.0, 0.521, 0.01764, 1.0, 0.0, 0.521, 0.01764, 1.0, 0.0, 0.521, 0.01764, 1.0, 0.0, 0.521, 0.01764, 1.0, 0.0, 0.521, 0.01764, 1.0, 0.0, 0.521, 0.01764, 1.0, 0.0, 0.521, 0.01764, 1.0, 0.0, 0.521, 0.01764, 1.0, 0.0, 0.521, 0.01764, 1.0, 0.0, 0.521, 0.01764, 1.0, 0.0, 0.521, 0.01764, 1.0, 0.0, 0.521, 0.01764, 1.0, 0.0, 0.521, 0.01764, 1.0, 0.0, 0.521, 0.01764, 1.0, 0.0, 0.521, 0.01764, 1.0, 0.0, 0.521, 0.01764, 1.0, 0.0, 0.521, 0.01764, 1.0, 0.0, 0.521, 0.01764, 1.0, 0.0, 0.521, 0.01764, 1.0, 0.0, 0.521, 0.01764, 1.0, 0.0, 0.521, 0.01764, 1.0, 0.0, 0.521, 0.01764, 1.0, 0.0, 0.521, 0.01764, 1.0, 0.0, 0.521, 0.01764, 1.0, 0.0, 0.521, 0.01764, 1.0, 0.0, 0.521, 0.01764, 1.0, 0.0, 0.521, 0.01764, 1.0, 0.0, 0.521, 0.01764, 1.0, 0.0, 0.521, 0.01764, 1.0, 0.0, 0.521, 0.01764, 1.0, 0.0, 0.521, 0.01764, 1.0, 0.0, 0.521, 0.01764, 1.0, 0.0, 0.521, 0.01764, 1.0, 0.0, 0.521, 0.01764, 1.0, 0.0, 0.521, 0.01764, 1.0, 0.0, 0.521, 0.01764, 1.0, 0.0, 0.521, 0.01764, 1.0, 0.0, 0.521, 0.01764, 1.0, 0.0, 0.521, 0.01764, 1.0, 0.0, 0.521, 0.01764, 1.0, 0.0, 0.521, 0.01764, 1.0, 0.0, 0.521, 0.01764, 1.0, 0.0, 0.521, 0.01764, 1.0, 0.0, 0.521, 0.01764, 1.0, 0.0, 0.521, 0.01764, 1.0, 0.0, 0.521, 0.01764, 1.0, 0.0, 0.521, 0.01764, 1.0, 0.0, 0.521, 0.01764, 1.0, 0.0, 0.521, 0.01764, 1.0, 0.0, 0.521, 0.01764, 1.0, 0.0, 0.521, 0.01764, 1.0, 0.0, 0.521, 0.01764, 1.0, 0.0, 0.521, 0.01764, 1.0, 0.0, 0.521, 0.01764, 1.0, 0.0, 0.521, 0.01764, 1.0, 0.0, 0.521, 0.01764, 1.0, 0.0, 0.521, 0.01764, 1.0, 0.0, 0.521, 0.01764, 1.0, 0.0, 0.521, 0.01764, 1.0, 0.0, 0.521, 0.01764, 1.0, 0.0, 0.521, 0.01764, 1.0, 0.0, 0.521, 0.01764, 1.0, 0.0, 0.521, 0.01764, 1.0, 0.0, 0.521, 0.01764, 1.0, 0.0, 0.521, 0.01764, 1.0, 0.0, 0.521, 0.01764, 1.0, 0.0, 0.521, 0.01764, 1.0, 0.0, 0.521, 0.01764, 1.0, 0.0, 0.521, 0.01764, 1.0, 0.0, 0.521, 0.01764, 1.0, 0.0, 0.521, 0.01764, 1.0, 0.0, 0.521, 0.01764, 1.0, 0.0, 0.521, 0.01764, 1.0, 0.0, 0.521, 0.01764, 1.0, 0.0, 0.521, 0.01764, 1.0, 0.0, 0.521, 0.01764, 1.0, 0.0, 0.521, 0.01764, 1.0, 0.0, 0.521, 0.01764, 1.0, 0.0, 0.521, 0.01764, 1.0, 0.0, 0.521, 0.01764, 1.0, 0.0, 0.521, 0.01764, 1.0, 0.0, 0.521, 0.01764, 1.0, 0.0, 0.521, 0.01764, 1.0, 0.0, 0.521, 0.01764, 1.0, 0.0, 0.521, 0.01764, 1.0, 0.0, 0.521, 0.01764, 1.0, 0.0, 0.521, 0.01764, 1.0, 0.0, 0.521, 0.01764, 1.0, 0.0, 0.521, 0.01764, 1.0, 0.0, 0.521, 0.01764, 1.0, 0.0, 0.521, 0.01764, 1.0, 0.0, 0.521, 0.01764, 1.0, 0.0, 0.521, 0.01764, 1.0, 0.0, 0.521, 0.01764, 1.0, 0.0, 0.521, 0.01764, 1.0, 0.0, 0.521, 0.01764, 1.0, 0.0, 0.521, 0.01764, 1.0, 0.0, 0.521, 0.01764, 1.0, 0.0, 0.521, 0.01764, 1.0, 0.0, 0.521, 0.01764, 1.0, 0.0, 0.521, 0.01764, 1.0, 0.0, 0.521, 0.01764, 1.0, 0.0, 0.521, 0.01764, 1.0, 0.0, 0.521, 0.01764, 1.0, 0.0, 0.521, 0.01764, 1.0, 0.0, 0.521, 0.01764, 1.0, 0.0, 0.521, 0.01764, 1.0, 0.0, 0.521, 0.01764, 1.0, 0.0, 0.521, 0.01764, 1.0, 0.0, 0.521, 0.01764, 1.0, 0.0, 0.521, 0.01764, 1.0, 0.0, 0.521, 0.01764, 1.0, 0.0, 0.521, 0.01764, 1.0, 0.0, 0.521, 0.01764, 1.0, 0.0, 0.521, 0.01764, 1.0, 0.0, 0.521, 0.01764, 1.0, 0.0, 0.521, 0.01764, 1.0, 0.0, 0.521, 0.01764, 1.0, 0.0, 0.521, 0.01764, 1.0, 0.0, 0.521, 0.01764, 1.0, 0.0, 0.521, 0.01764, 1.0, 0.0, 0.521, 0.01764, 1.0, 0.0, 0.521, 0.01764, 1.0, 0.0, 0.521, 0.01764, 1.0, 0.0, 0.521, 0.01764, 1.0, 0.0, 0.521, 0.01764, 1.0, 0.0, 0.521, 0.01764, 1.0, 0.0, 0.521, 0.01764, 1.0, 0.0, 0.521, 0.01764, 1.0, 0.0, 0.521, 0.01764, 1.0, 0.0, 0.521, 0.01764, 1.0, 0.0, 0.521, 0.01764, 1.0, 0.0, 0.521, 0.01764, 1.0, 0.0, 0.521, 0.01764, 1.0, 0.0, 0.521, 0.01764, 1.0, 0.0, 0.521, 0.01764, 1.0, 0.0, 0.521, 0.01764, 1.0, 0.0, 0.521, 0.01764, 1.0, 0.0, 0.521, 0.01764, 1.0, 0.0, 0.521, 0.01764, 1.0, 0.0, 0.521, 0.01764, 1.0, 0.0, 0.521, 0.01764, 1.0, 0.0, 0.521, 0.01764, 1.0, 0.0, 0.521, 0.01764, 1.0, 0.0, 0.521, 0.01764, 1.0, 0.0, 0.521, 0.01764, 1.0, 0.0, 0.521, 0.01764, 1.0, 0.0, 0.521, 0.01764, 1.0, 0.0, 0.521, 0.01764, 1.0, 0.0, 0.521, 0.01764, 1.0, 0.0, 0.521, 0.01764, 1.0, 0.0, 0.521, 0.01764, 1.0, 0.0, 0.521, 0.01764, 1.0, 0.0, 0.521, 0.01764, 1.0, 0.0, 0.521, 0.01764, 1.0, 0.0, 0.521, 0.01764, 1.0, 0.0, 0.521, 0.01764, 1.0, 0.0, 0.521, 0.01764, 1.0, 0.0, 0.521, 0.01764, 1.0, 0.0, 0.521, 0.01764, 1.0, 0.0, 0.521, 0.01764, 1.0, 0.0, 0.521, 0.01764, 1.0, 0.0, 0.521, 0.01764, 1.0, 0.0, 0.521, 0.01764, 1.0, 0.0, 0.521, 0.01764, 1.0, 0.0, 0.521, 0.01764, 1.0, 0.0, 0.521, 0.01764, 1.0, 0.0, 0.521, 0.01764, 1.0, 0.0, 0.521, 0.01764, 1.0, 0.0, 0.521, 0.01764, 1.0, 0.0, 0.521, 0.01764, 1.0, 0.0, 0.521, 0.01764, 1.0, 0.0, 0.521, 0.01764, 1.0, 0.0, 0.521, 0.01764, 1.0, 0.0, 0.521, 0.01764, 1.0, 0.0, 0.521, 0.01764, 1.0, 0.0, 0.521, 0.01764, 1.0, 0.0, 0.521, 0.01764, 1.0, 0.0, 0.521, 0.01764, 1.0, 0.0, 0.521, 0.01764, 1.0, 0.0, 0.521, 0.01764, 1.0, 0.0, 0.521, 0.01764, 1.0, 0.0, 0.521, 0.01764, 1.0, 0.0, 0.521, 0.01764, 1.0, 0.0, 0.521, 0.01764, 1.0, 0.0, 0.521, 0.01764, 1.0, 0.0, 0.521, 0.01764, 1.0, 0.0, 0.521, 0.01764, 1.0, 0.0, 0.521, 0.01764, 1.0, 0.0, 0.521, 0.01764, 1.0, 0.0, 0.521, 0.01764, 1.0, 0.0, 0.521, 0.01764, 1.0, 0.0, 0.521, 0.01764, 1.0, 0.0, 0.521, 0.01764, 1.0, 0.0, 0.521, 0.01764, 1.0, 0.0, 0.521, 0.01764, 1.0, 0.0, 0.521, 0.01764, 1.0, 0.0, 0.521, 0.01764, 1.0, 0.0, 0.521, 0.01764, 1.0, 0.0, 0.521, 0.01764, 1.0, 0.0, 0.521, 0.01764, 1.0, 0.0, 0.521, 0.01764, 1.0, 0.0, 0.521, 0.01764, 1.0, 0.0, 0.521, 0.01764, 1.0, 0.0, 0.521, 0.01764, 1.0, 0.0, 0.521, 0.01764, 1.0, 0.0, 0.521, 0.01764, 1.0, 0.0, 0.521, 0.01764, 1.0, 0.0, 0.521, 0.01764, 1.0, 0.0, 0.521, 0.01764, 1.0, 0.0, 0.521, 0.01764, 1.0, 0.0, 0.521, 0.01764, 1.0, 0.0, 0.521, 0.01764, 1.0, 0.0, 0.521, 0.01764, 1.0, 0.0, 0.521, 0.01764, 1.0, 0.0, 0.521, 0.01764, 1.0, 0.0, 0.521, 0.01764, 1.0, 0.0, 0.521, 0.01764, 1.0, 0.0, 0.521, 0.01764, 1.0, 0.0, 0.521, 0.01764, 1.0, 0.0, 0.521, 0.01764, 1.0, 0.0, 0.521, 0.01764, 1.0, 0.0, 0.521, 0.01764, 1.0, 0.0, 0.521, 0.01764, 1.0, 0.0, 0.521, 0.01764, 1.0, 0.0, 0.521, 0.01764, 1.0, 0.0, 0.521, 0.01764, 1.0, 0.0, 0.521, 0.01764, 1.0, 0.0, 0.521, 0.01764, 1.0, 0.0, 0.521, 0.01764, 1.0, 0.0, 0.521, 0.01764, 1.0, 0.0, 0.521, 0.01764, 1.0, 0.0, 0.521, 0.01764, 1.0, 0.0, 0.521, 0.01764, 1.0, 0.0, 0.521, 0.01764, 1.0, 0.0, 0.521, 0.01764, 1.0, 0.0, 0.521, 0.01764, 1.0, 0.0, 0.521, 0.01764, 1.0, 0.0, 0.521, 0.01764, 1.0, 0.0, 0.521, 0.01764, 1.0, 0.0, 0.521, 0.01764, 1.0, 0.0, 0.521, 0.01764, 1.0, 0.0, 0.521, 0.01764, 1.0, 0.0, 0.521, 0.01764, 1.0, 0.0, 0.521, 0.01764, 1.0, 0.0, 0.521, 0.01764, 1.0, 0.0, 0.521, 0.01764, 1.0, 0.0, 0.521, 0.01764, 1.0, 0.0, 0.521, 0.01764, 1.0, 0.0, 0.521, 0.01764, 1.0, 0.0, 0.521, 0.01764, 1.0, 0.0, 0.521, 0.01764, 1.0, 0.0, 0.521, 0.01764, 1.0, 0.0, 0.521, 0.01764, 1.0, 0.0, 0.521, 0.01764, 1.0, 0.0, 0.521, 0.01764, 1.0, 0.0, 0.521, 0.01764, 1.0, 0.0, 0.521, 0.01764, 1.0, 0.0, 0.521, 0.01764, 1.0, 0.0, 0.521, 0.01764, 1.0, 0.0, 0.521, 0.01764, 1.0, 0.0, 0.521, 0.01764, 1.0, 0.0, 0.521, 0.01764, 1.0, 0.0, 0.521, 0.01764, 1.0, 0.0, 0.521, 0.01764, 1.0, 0.0, 0.521, 0.01764, 1.0, 0.0, 0.521, 0.01764, 1.0, 0.0, 0.521, 0.01764, 1.0, 0.0, 0.521, 0.01764, 1.0, 0.0, 0.521, 0.01764, 1.0, 0.0, 0.521, 0.01764, 1.0, 0.0, 0.521, 0.01764, 1.0, 0.0, 0.521, 0.01764, 1.0, 0.0, 0.521, 0.01764, 1.0, 0.0, 0.521, 0.01764, 1.0, 0.0, 0.521, 0.01764, 1.0, 0.0, 0.521, 0.01764, 1.0, 0.0, 0.521, 0.01764, 1.0, 0.0, 0.521, 0.01764, 1.0, 0.0, 0.521, 0.01764, 1.0, 0.0, 0.521, 0.01764, 1.0, 0.0, 0.521, 0.01764, 1.0, 0.0, 0.521, 0.01764, 1.0, 0.0, 0.521, 0.01764, 1.0, 0.0, 0.521, 0.01764, 1.0, 0.0, 0.521, 0.01764, 1.0, 0.0, 0.521, 0.01764, 1.0, 0.0, 0.521, 0.01764, 1.0, 0.0, 0.521, 0.01764, 1.0, 0.0, 0.521, 0.01764, 1.0, 0.0, 0.521, 0.01764, 1.0, 0.0, 0.521, 0.01764, 1.0, 0.0, 0.521, 0.01764, 1.0, 0.0, 0.521, 0.01764, 1.0])
me_cube_001.use_paint_bone_selection = False
me_cube_001.use_paint_mask = True
me_cube_001.update()
me_cube_002 = bpy.data.meshes.new('Cube.002')
me_cube_002.from_pydata([(-0.5715, -0.0348, 0.5828), (-0.5715, -0.0348, 0.6172), (-0.5832, -0.01425, 0.5454), (-0.5832, -0.01425, 0.6546), (-0.5548, -0.0348, 0.5828), (-0.5548, -0.0348, 0.6172), (-0.5432, -0.01425, 0.5454), (-0.5432, -0.01425, 0.6546), (-0.5832, -0.0348, 0.5454), (-0.5832, -0.0348, 0.6546), (-0.5432, -0.0348, 0.6546), (-0.5432, -0.0348, 0.5454), (-0.5715, -0.09647, 0.5699), (-0.5715, -0.09647, 0.6042), (-0.5548, -0.09647, 0.6042), (-0.5548, -0.09647, 0.5699), (-0.5548, -0.08495, 0.5723), (-0.5715, -0.08495, 0.5723), (-0.5715, -0.08495, 0.6067), (-0.5548, -0.08495, 0.6067), (-0.5715, -0.09647, 0.4632), (-0.5548, -0.09647, 0.4632), (-0.5548, -0.08495, 0.4656), (-0.5715, -0.08495, 0.4656)], [], [(8, 9, 3, 2), (6, 7, 10, 11), (16, 15, 21, 22), (2, 6, 11, 8), (7, 3, 9, 10), (0, 1, 9, 8), (5, 4, 11, 10), (4, 0, 8, 11), (1, 5, 10, 9), (15, 14, 13, 12), (18, 17, 12, 13), (19, 18, 13, 14), (16, 19, 14, 15), (4, 5, 19, 16), (5, 1, 18, 19), (1, 0, 17, 18), (0, 4, 16, 17), (23, 22, 21, 20), (17, 16, 22, 23), (15, 12, 20, 21), (12, 17, 23, 20)])
_uv = me_cube_002.uv_layers.new(name='UVMap')
_uv.uv.foreach_set('vector', [0.748, 0.08669, 0.748, 0.5379, 0.6631, 0.5379, 0.6631, 0.08669, 0.9982, 0.08669, 0.9982, 0.5379, 0.9133, 0.5379, 0.9133, 0.08669, 0.194, 0.4527, 0.1464, 0.4427, 0.1464, 0.001772, 0.194, 0.01175, 0.748, 0.001772, 0.9133, 0.001772, 0.9133, 0.08669, 0.748, 0.08669, 0.9133, 0.6228, 0.748, 0.6228, 0.748, 0.5379, 0.9133, 0.5379, 0.7963, 0.2414, 0.7963, 0.3832, 0.748, 0.5379, 0.748, 0.08669, 0.8651, 0.3832, 0.8651, 0.2414, 0.9133, 0.08669, 0.9133, 0.5379, 0.8651, 0.2414, 0.7963, 0.2414, 0.748, 0.08669, 0.9133, 0.08669, 0.7963, 0.3832, 0.8651, 0.3832, 0.9133, 0.5379, 0.748, 0.5379, 0.07055, 0.4427, 0.07055, 0.5846, 0.001772, 0.5846, 0.001772, 0.4427, 0.612, 0.5945, 0.612, 0.4527, 0.6596, 0.4427, 0.6596, 0.5846, 0.07055, 0.6332, 0.001772, 0.6332, 0.001772, 0.5846, 0.07055, 0.5846, 0.194, 0.4527, 0.194, 0.5945, 0.1464, 0.5846, 0.1464, 0.4427, 0.4012, 0.4961, 0.4012, 0.638, 0.194, 0.5945, 0.194, 0.4527, 0.07055, 0.8449, 0.001772, 0.8449, 0.001772, 0.6332, 0.07055, 0.6332, 0.4048, 0.638, 0.4048, 0.4961, 0.612, 0.4527, 0.612, 0.5945, 0.1429, 0.6544, 0.07409, 0.6544, 0.07409, 0.4427, 0.1429, 0.4427, 0.1464, 0.7103, 0.1464, 0.6415, 0.1951, 0.6415, 0.1951, 0.7103, 0.1429, 0.4427, 0.07409, 0.4427, 0.07409, 0.001772, 0.1429, 0.001772, 0.07055, 0.4427, 0.001772, 0.4427, 0.001772, 0.001772, 0.07055, 0.001772, 0.6596, 0.4427, 0.612, 0.4527, 0.612, 0.01175, 0.6596, 0.001772])
me_cube_002.update()

# ---- curves / text
cu_0_curve = bpy.data.curves.new('0_curve_', 'CURVE')
cu_0_curve.dimensions = '3D'
_sp = cu_0_curve.splines.new('POLY'); _sp.points.add(4)
_sp.points.foreach_set('co', [455.0, 600.0, -3.638e-12, 1.0, 455.0, -600.0, -3.638e-12, 1.0, -455.0, -600.0, -3.638e-12, 1.0, -455.0, 600.0, -3.638e-12, 1.0, 455.0, 600.0, -3.638e-12, 1.0])
_sp.use_cyclic_u = True
_sp.use_smooth = False
_sp = cu_0_curve.splines.new('POLY'); _sp.points.add(4)
_sp.points.foreach_set('co', [555.0, -700.0, -3.638e-12, 1.0, -555.0, -700.0, -3.638e-12, 1.0, -555.0, 700.0, -3.638e-12, 1.0, 555.0, 700.0, -3.638e-12, 1.0, 555.0, -700.0, -3.638e-12, 1.0])
_sp.use_cyclic_u = True
_sp.use_smooth = False
cu_0_curve.fill_mode = 'FULL'
cu_0_curve.twist_mode = 'Z_UP'

# ---- objects
ob_okno = bpy.data.objects.new('Okno', me_cube_001)
ob_0_curve = bpy.data.objects.new('0_curve_', cu_0_curve)
ob_klika = bpy.data.objects.new('Klika', me_cube_002)

# ---- transforms, parenting, visibility, modifiers, constraints
ob_okno.location = (0.0, 0.0, 0.0)
ob_0_curve.location = (0.0, 0.0, 0.0)
ob_0_curve.rotation_euler = (1.571, -0.0, 0.0)
ob_0_curve.scale = (0.001, 0.001, 0.001)
ob_klika.location = (0.0, 0.0, 0.0)

# ---- collection membership
col_collection.objects.link(ob_okno)
col_collection.objects.link(ob_0_curve)
col_collection.objects.link(ob_klika)

# ---- scene / render settings (as saved in the file)
scene.frame_start = 1; scene.frame_end = 250; scene.frame_set(0)
scene.render.engine = 'BLENDER_EEVEE_NEXT'
bpy.context.view_layer.update()

# ---- added for rendering (the .blend has no active camera and no usable light): camera, sun
cam_auto = bpy.data.cameras.new('AutoCamera')
cam_auto.lens = 50.0
cam_auto.sensor_width = 36.0
cam_auto.clip_end = 1000.0
ob_auto_camera = bpy.data.objects.new('AutoCamera', cam_auto)
scene.collection.objects.link(ob_auto_camera)
ob_auto_camera.location = (2.24144, -2.72547, 2.14265)
ob_auto_camera.rotation_euler = (1.09748, -7.21219e-08, 0.694738)
scene.camera = ob_auto_camera
light_auto_sun = bpy.data.lights.new('AutoSun', 'SUN')
light_auto_sun.energy = 3.0
light_auto_sun.angle = 0.0523599
ob_auto_sun = bpy.data.objects.new('AutoSun', light_auto_sun)
scene.collection.objects.link(ob_auto_sun)
ob_auto_sun.rotation_euler = (0.872665, 0.174533, 0.523599)
bpy.context.view_layer.update()
